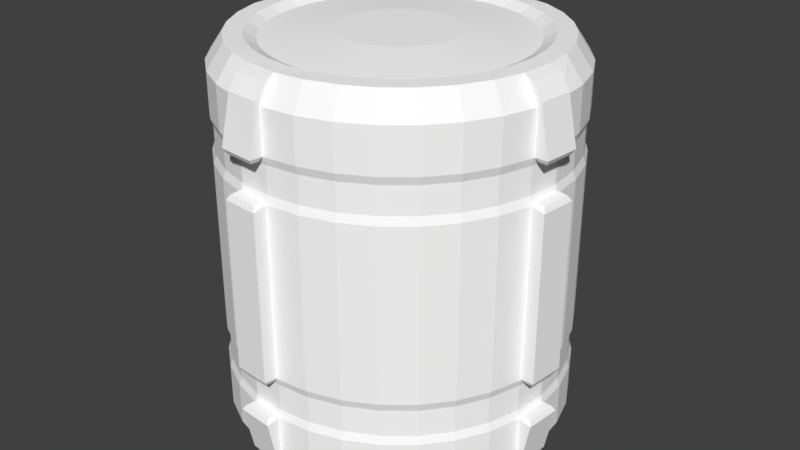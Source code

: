 # Source: scifi_barrel01_tex01.blend  (saved by Blender 2.78.0; exported with 4.5.12 LTS)
import bpy
from mathutils import Matrix  # noqa: F401  (used for matrix-valued properties, if any)

bpy.ops.wm.read_factory_settings(use_empty=True)
scene = bpy.context.scene
scene.name = 'Scene'

# ---- collections
col_collection_1 = bpy.data.collections.new('Collection 1'); scene.collection.children.link(col_collection_1)

# ---- images (referenced by path relative to the original .blend; pixels are not part of the script)
import os
ASSET_DIR = os.environ.get("B2B_ASSET_DIR", "")  # directory of the original .blend (textures are referenced by path, not embedded)
HERE = os.path.dirname(os.path.abspath(__file__))  # packed textures are extracted next to this script under _unpacked/

def load_image(name, relpath, width, height, colorspace="sRGB"):
    """Load a texture the original file referenced (path relative to the .blend, or extracted next to this script)."""
    p = next((c for c in (os.path.join(HERE, relpath), os.path.join(ASSET_DIR, relpath)) if relpath and os.path.exists(c)), "")
    if p:
        img = bpy.data.images.load(p, check_existing=True)
        img.name = name
    else:  # same state as the original file: an image datablock whose file is absent (Cycles renders it pink)
        img = bpy.data.images.new(name, width, height)
        img.source = "FILE"
        img.filepath = "//" + (relpath or name)
    img.colorspace_settings.name = colorspace
    return img
img_barrel_metal = load_image('barrel_metal', 'barrel_metal.png', 1024, 1024, 'sRGB')

# ---- materials (node trees are filled in below, after node groups)
mat_barrelmetalmat = bpy.data.materials.new('barrelMetalMat')
mat_barrelmetalmat.alpha_threshold = 0.0
mat_barrelmetalmat.roughness = 0.5

# ---- material node trees
mat_barrelmetalmat.use_nodes = True; mat_barrelmetalmat.node_tree.nodes.clear()
_N = mat_barrelmetalmat.node_tree.nodes; _L = mat_barrelmetalmat.node_tree.links
n0 = _N.new('ShaderNodeOutputMaterial'); n0.name = 'Material Output'; n0.location = (300, 300)
n1 = _N.new('ShaderNodeTexImage'); n1.name = 'Image Texture'; n1.location = (-174, 294)
n1.width = 140
n1.image = img_barrel_metal
n2 = _N.new('ShaderNodeBsdfDiffuse'); n2.name = 'Diffuse BSDF'; n2.location = (10, 300)
n2.inputs[0].default_value = (1.0, 1.0, 1.0, 1.0)
_L.new(n2.outputs[0], n0.inputs[0])
n0.is_active_output = True

# ---- world
world_world = bpy.data.worlds.new('World'); scene.world = world_world
world_world.color = (0.05088, 0.05088, 0.05088)
world_world.use_sun_shadow = False
world_world.sun_shadow_jitter_overblur = 0.0
world_world.cycles.sampling_method = 'MANUAL'

# ---- meshes
me_cylinder = bpy.data.meshes.new('Cylinder')
me_cylinder.from_pydata([(1.0, 1.0, -4.371e-08), (1.0, 0.9808, -0.1951), (1.0, 0.9239, -0.3827), (1.0, 0.8315, -0.5556), (1.0, 0.7071, -0.7071), (1.0, 0.5556, -0.8315), (1.0, 0.3827, -0.9239), (1.0, 0.1951, -0.9808), (1.0, 7.55e-08, -1.0), (1.0, -0.1951, -0.9808), (1.0, -0.3827, -0.9239), (1.0, -0.5556, -0.8315), (1.0, -0.7071, -0.7071), (1.0, -0.8315, -0.5556), (1.0, -0.9239, -0.3827), (1.0, -0.9808, -0.1951), (1.0, -1.0, 2.821e-07), (1.0, -0.9808, 0.1951), (1.0, -0.9239, 0.3827), (1.0, -0.8315, 0.5556), (1.0, -0.7071, 0.7071), (1.0, -0.5556, 0.8315), (1.0, -0.3827, 0.9239), (1.0, -0.1951, 0.9808), (1.0, 9.656e-07, 1.0), (1.0, 0.1951, 0.9808), (1.0, 0.3827, 0.9239), (1.0, 0.5556, 0.8315), (1.0, 0.7071, 0.7071), (1.0, 0.8315, 0.5556), (1.0, 0.9239, 0.3827), (1.0, 0.9808, 0.1951), (1.141, 0.3265, -0.06494), (1.141, 0.3329, 5.686e-08), (1.141, 0.3075, -0.1274), (1.141, 0.2768, -0.1849), (1.141, 0.2354, -0.2354), (1.141, 0.1849, -0.2768), (1.141, 0.1274, -0.3075), (1.141, 0.06494, -0.3265), (1.141, -1.153e-08, -0.3329), (1.141, -0.06494, -0.3265), (1.141, -0.1274, -0.3075), (1.141, -0.1849, -0.2768), (1.141, -0.2354, -0.2354), (1.141, -0.2768, -0.1849), (1.141, -0.3075, -0.1274), (1.141, -0.3265, -0.06494), (1.141, -0.3329, -5.429e-09), (1.141, -0.3265, 0.06494), (1.141, -0.3075, 0.1274), (1.141, -0.2768, 0.1849), (1.141, -0.2354, 0.2354), (1.141, -0.1849, 0.2768), (1.141, -0.1274, 0.3075), (1.141, -0.06494, 0.3265), (1.141, 3.195e-07, 0.3329), (1.141, 0.06494, 0.3265), (1.141, 0.1274, 0.3075), (1.141, 0.1849, 0.2768), (1.141, 0.2354, 0.2354), (1.141, 0.2768, 0.1849), (1.141, 0.3075, 0.1274), (1.141, 0.3265, 0.06494), (0.5218, 1.013, -0.01484), (0.5218, 0.9967, -0.1831), (0.5, 0.9239, -0.3827), (0.5, 0.8315, -0.5556), (0.5, 0.7071, -0.7071), (0.5, 0.5556, -0.8315), (0.5, 0.3827, -0.9239), (0.5, 0.1951, -0.9808), (0.5218, -0.01484, -1.013), (0.5218, -0.1831, -0.9967), (0.5, -0.3827, -0.9239), (0.5, -0.5556, -0.8315), (0.5, -0.7071, -0.7071), (0.5, -0.8315, -0.5556), (0.5, -0.9239, -0.3827), (0.5, -0.9808, -0.1951), (0.5218, -1.013, 0.01484), (0.5218, -0.9967, 0.1831), (0.5, -0.9239, 0.3827), (0.5, -0.8315, 0.5556), (0.5, -0.7071, 0.7071), (0.5, -0.5556, 0.8315), (0.5, -0.3827, 0.9239), (0.5, -0.1951, 0.9808), (0.5218, 0.01484, 1.013), (0.5218, 0.1831, 0.9967), (0.5, 0.3827, 0.9239), (0.5, 0.5556, 0.8315), (0.5, 0.7071, 0.7071), (0.5, 0.8315, 0.5556), (0.5, 0.9239, 0.3827), (0.5, 0.9808, 0.1951), (0.7264, 1.013, -0.01484), (0.7264, 0.9968, -0.1832), (0.75, 0.9239, -0.3827), (0.75, 0.8315, -0.5556), (0.75, 0.7071, -0.7071), (0.75, 0.5556, -0.8315), (0.75, 0.3827, -0.9239), (0.75, 0.1951, -0.9808), (0.7264, -0.01484, -1.013), (0.7264, -0.1832, -0.9968), (0.75, -0.3827, -0.9239), (0.75, -0.5556, -0.8315), (0.75, -0.7071, -0.7071), (0.75, -0.8315, -0.5556), (0.75, -0.9239, -0.3827), (0.75, -0.9808, -0.1951), (0.7264, -1.013, 0.01484), (0.7264, -0.9968, 0.1832), (0.75, -0.9239, 0.3827), (0.75, -0.8315, 0.5556), (0.75, -0.7071, 0.7071), (0.75, -0.5556, 0.8315), (0.75, -0.3827, 0.9239), (0.75, -0.1951, 0.9808), (0.7264, 0.01484, 1.013), (0.7264, 0.1832, 0.9968), (0.75, 0.3827, 0.9239), (0.75, 0.5556, 0.8315), (0.75, 0.7071, 0.7071), (0.75, 0.8315, 0.5556), (0.75, 0.9239, 0.3827), (0.75, 0.9808, 0.1951), (0.7036, 0.966, -0.1922), (0.5464, 0.966, -0.1922), (0.7036, 0.91, -0.3769), (0.5464, 0.91, -0.3769), (0.7036, 0.819, -0.5472), (0.5464, 0.819, -0.5472), (0.7036, 0.6965, -0.6965), (0.5464, 0.6965, -0.6965), (0.7036, 0.5472, -0.819), (0.5464, 0.5472, -0.819), (0.7036, 0.3769, -0.91), (0.5464, 0.3769, -0.91), (0.7036, 0.1922, -0.966), (0.5464, 0.1922, -0.966), (0.7036, 8.224e-08, -0.9849), (0.5464, 8.224e-08, -0.9849), (0.7036, -0.1922, -0.966), (0.5464, -0.1922, -0.966), (0.7036, -0.3769, -0.91), (0.5464, -0.3769, -0.91), (0.7036, -0.5472, -0.819), (0.5464, -0.5472, -0.819), (0.7036, -0.6965, -0.6965), (0.5464, -0.6965, -0.6965), (0.7036, -0.819, -0.5472), (0.5464, -0.819, -0.5472), (0.7036, -0.91, -0.3769), (0.5464, -0.91, -0.3769), (0.7036, -0.966, -0.1922), (0.5464, -0.966, -0.1922), (0.7036, -0.9849, 2.885e-07), (0.5464, -0.9849, 2.954e-07), (0.7036, -0.966, 0.1922), (0.5464, -0.966, 0.1922), (0.7036, -0.91, 0.3769), (0.5464, -0.91, 0.3769), (0.7036, -0.819, 0.5472), (0.5464, -0.819, 0.5472), (0.7036, -0.6965, 0.6965), (0.5464, -0.6965, 0.6965), (0.7036, -0.5472, 0.819), (0.5464, -0.5472, 0.819), (0.7036, -0.3769, 0.91), (0.5464, -0.3769, 0.91), (0.7036, -0.1922, 0.966), (0.5464, -0.1922, 0.966), (0.7036, 9.589e-07, 0.9849), (0.5464, 9.589e-07, 0.9849), (0.7036, 0.1922, 0.966), (0.5464, 0.1922, 0.966), (0.7036, 0.3769, 0.91), (0.5464, 0.3769, 0.91), (0.7036, 0.5472, 0.8189), (0.5464, 0.5472, 0.8189), (0.7036, 0.6965, 0.6965), (0.5464, 0.6965, 0.6965), (0.7036, 0.819, 0.5472), (0.5464, 0.819, 0.5472), (0.7036, 0.91, 0.3769), (0.5464, 0.91, 0.3769), (0.7036, 0.966, 0.1922), (0.5464, 0.966, 0.1922), (0.5464, 0.9849, -2.553e-08), (0.7036, 0.9849, -3.24e-08), (1.138, 0.8816, -0.1754), (1.138, 0.8989, -6.459e-08), (1.141, 0.8372, -0.3468), (1.141, 0.7535, -0.5035), (1.141, 0.6408, -0.6408), (1.141, 0.5035, -0.7535), (1.141, 0.3468, -0.8372), (1.141, 0.1768, -0.8888), (1.138, 9.229e-08, -0.8989), (1.138, -0.1754, -0.8816), (1.141, -0.3468, -0.8372), (1.141, -0.5035, -0.7535), (1.141, -0.6408, -0.6408), (1.141, -0.7535, -0.5035), (1.141, -0.8372, -0.3468), (1.141, -0.8888, -0.1768), (1.138, -0.8989, 2.283e-07), (1.138, -0.8816, 0.1754), (1.141, -0.8372, 0.3468), (1.141, -0.7535, 0.5035), (1.141, -0.6408, 0.6408), (1.141, -0.5035, 0.7535), (1.141, -0.3468, 0.8372), (1.141, -0.1768, 0.8888), (1.138, 8.924e-07, 0.8989), (1.138, 0.1754, 0.8816), (1.141, 0.3468, 0.8372), (1.141, 0.5035, 0.7535), (1.141, 0.6408, 0.6408), (1.141, 0.7535, 0.5035), (1.141, 0.8372, 0.3468), (1.141, 0.8888, 0.1768), (1.11, 0.7189, -0.143), (1.11, 0.733, -2.235e-08), (1.11, 0.6772, -0.2805), (1.11, 0.6095, -0.4072), (1.11, 0.5183, -0.5183), (1.11, 0.4072, -0.6095), (1.11, 0.2805, -0.6772), (1.11, 0.143, -0.7189), (1.11, 6.679e-08, -0.733), (1.11, -0.143, -0.7189), (1.11, -0.2805, -0.6772), (1.11, -0.4072, -0.6095), (1.11, -0.5183, -0.5183), (1.11, -0.6095, -0.4072), (1.11, -0.6772, -0.2805), (1.11, -0.7189, -0.143), (1.11, -0.733, 1.487e-07), (1.11, -0.7189, 0.143), (1.11, -0.6772, 0.2805), (1.11, -0.6095, 0.4072), (1.11, -0.5183, 0.5183), (1.11, -0.4072, 0.6095), (1.11, -0.2805, 0.6772), (1.11, -0.143, 0.7189), (1.11, 7.257e-07, 0.733), (1.11, 0.143, 0.7189), (1.11, 0.2805, 0.6772), (1.11, 0.4072, 0.6095), (1.11, 0.5183, 0.5183), (1.11, 0.6095, 0.4072), (1.11, 0.6772, 0.2805), (1.11, 0.7189, 0.143), (1.143, 0.8022, -4.69e-08), (1.143, 0.7868, -0.1565), (1.143, 0.7411, -0.307), (1.143, 0.667, -0.4457), (1.143, 0.5672, -0.5672), (1.143, 0.4457, -0.667), (1.143, 0.307, -0.7411), (1.143, 0.1565, -0.7868), (1.143, 8.313e-08, -0.8022), (1.143, -0.1565, -0.7868), (1.143, -0.307, -0.7411), (1.143, -0.4457, -0.667), (1.143, -0.5672, -0.5672), (1.143, -0.667, -0.4457), (1.143, -0.7411, -0.307), (1.143, -0.7868, -0.1565), (1.143, -0.8022, 1.822e-07), (1.143, -0.7868, 0.1565), (1.143, -0.7411, 0.307), (1.143, -0.667, 0.4457), (1.143, -0.5672, 0.5672), (1.143, -0.4457, 0.667), (1.143, -0.307, 0.7411), (1.143, -0.1565, 0.7868), (1.143, 8.002e-07, 0.8022), (1.143, 0.1565, 0.7868), (1.143, 0.307, 0.7411), (1.143, 0.4457, 0.667), (1.143, 0.5672, 0.5672), (1.143, 0.667, 0.4457), (1.143, 0.7411, 0.307), (1.143, 0.7868, 0.1565), (1.03, 1.005, -0.2), (1.03, 1.025, -4.714e-08), (0.7298, 1.066, -0.01484), (1.03, -0.2, -1.005), (1.03, 7.069e-08, -1.025), (1.03, -1.005, 0.2), (1.03, -1.025, 2.869e-07), (1.03, 0.2, 1.005), (1.03, 9.831e-07, 1.025), (0.5145, 1.049, -0.1935), (0.5145, -0.01484, -1.066), (0.5145, -0.1935, -1.049), (0.5145, -1.066, 0.01484), (0.5145, -1.049, 0.1935), (0.5145, 0.01484, 1.066), (0.5145, 0.1935, 1.049), (1.114, 0.9527, -0.1895), (1.114, 0.9713, -7.092e-08), (1.114, -0.1895, -0.9527), (1.114, 7.301e-08, -0.9713), (1.114, -0.9527, 0.1895), (1.114, -0.9713, 2.456e-07), (1.114, 0.1895, 0.9527), (1.114, 9.376e-07, 0.9713), (0.5145, 1.066, -0.01484), (0.7298, 1.049, -0.1934), (0.7298, -0.01484, -1.066), (0.7298, -0.1934, -1.049), (0.7298, -1.066, 0.01484), (0.7298, -1.049, 0.1934), (0.7298, 0.01484, 1.066), (0.7298, 0.1934, 1.049), (0.75, 0.1951, 0.9808), (0.7565, 0.2112, 1.062), (0.7565, 1.023e-06, 1.082), (0.75, 9.656e-07, 1.0), (0.5, 9.656e-07, 1.0), (0.5, 0.1951, 0.9808), (0.5, -1.0, 3.04e-07), (0.5, -0.9808, 0.1951), (0.5, 7.55e-08, -1.0), (0.5, -0.1951, -0.9808), (0.5, 1.0, -2.186e-08), (0.5, 0.9808, -0.1951), (0.75, -1.0, 2.931e-07), (0.75, -0.9808, 0.1951), (0.75, 7.55e-08, -1.0), (0.75, -0.1951, -0.9808), (0.75, 1.0, -3.278e-08), (0.75, 0.9808, -0.1951), (0.4859, 1.023e-06, 1.082), (0.4859, 0.2112, 1.062), (0.4859, -1.082, 3.266e-07), (0.4859, -1.062, 0.2112), (0.4859, 5.901e-08, -1.082), (0.4859, -0.2112, -1.062), (0.4859, 1.082, -2.614e-08), (0.4859, 1.062, -0.2112), (0.7565, -1.082, 3.147e-07), (0.7565, -1.062, 0.2112), (0.7565, 5.901e-08, -1.082), (0.7565, -0.2112, -1.062), (0.7565, 1.082, -3.796e-08), (0.7565, 1.062, -0.2112), (-1.0, 1.0, -4.371e-08), (-1.0, 0.9808, -0.1951), (-1.0, 0.9239, -0.3827), (-1.0, 0.8315, -0.5556), (-1.0, 0.7071, -0.7071), (-1.0, 0.5556, -0.8315), (-1.0, 0.3827, -0.9239), (-1.0, 0.1951, -0.9808), (-1.0, 7.55e-08, -1.0), (-1.0, -0.1951, -0.9808), (-1.0, -0.3827, -0.9239), (-1.0, -0.5556, -0.8315), (-1.0, -0.7071, -0.7071), (-1.0, -0.8315, -0.5556), (-1.0, -0.9239, -0.3827), (-1.0, -0.9808, -0.1951), (-1.0, -1.0, 2.821e-07), (-1.0, -0.9808, 0.1951), (-1.0, -0.9239, 0.3827), (-1.0, -0.8315, 0.5556), (-1.0, -0.7071, 0.7071), (-1.0, -0.5556, 0.8315), (-1.0, -0.3827, 0.9239), (-1.0, -0.1951, 0.9808), (-1.0, 9.656e-07, 1.0), (-1.0, 0.1951, 0.9808), (-1.0, 0.3827, 0.9239), (-1.0, 0.5556, 0.8315), (-1.0, 0.7071, 0.7071), (-1.0, 0.8315, 0.5556), (-1.0, 0.9239, 0.3827), (-1.0, 0.9808, 0.1951), (0.0, 1.0, 0.0), (0.0, 0.9808, -0.1951), (0.0, 0.9239, -0.3827), (0.0, 0.8315, -0.5556), (0.0, 0.7071, -0.7071), (0.0, 0.5556, -0.8315), (0.0, 0.3827, -0.9239), (0.0, 0.1951, -0.9808), (0.0, 7.55e-08, -1.0), (0.0, -0.1951, -0.9808), (0.0, -0.3827, -0.9239), (0.0, -0.5556, -0.8315), (0.0, -0.7071, -0.7071), (0.0, -0.8315, -0.5556), (0.0, -0.9239, -0.3827), (0.0, -0.9808, -0.1951), (0.0, -1.0, 3.258e-07), (0.0, -0.9808, 0.1951), (0.0, -0.9239, 0.3827), (0.0, -0.8315, 0.5556), (0.0, -0.7071, 0.7071), (0.0, -0.5556, 0.8315), (0.0, -0.3827, 0.9239), (0.0, -0.1951, 0.9808), (0.0, 9.656e-07, 1.0), (0.0, 0.1951, 0.9808), (0.0, 0.3827, 0.9239), (0.0, 0.5556, 0.8315), (0.0, 0.7071, 0.7071), (0.0, 0.8315, 0.5556), (0.0, 0.9239, 0.3827), (0.0, 0.9808, 0.1951), (-1.141, 0.3265, -0.06494), (-1.141, 0.3329, 5.686e-08), (-1.141, 0.3075, -0.1274), (-1.141, 0.2768, -0.1849), (-1.141, 0.2354, -0.2354), (-1.141, 0.1849, -0.2768), (-1.141, 0.1274, -0.3075), (-1.141, 0.06494, -0.3265), (-1.141, -1.153e-08, -0.3329), (-1.141, -0.06494, -0.3265), (-1.141, -0.1274, -0.3075), (-1.141, -0.1849, -0.2768), (-1.141, -0.2354, -0.2354), (-1.141, -0.2768, -0.1849), (-1.141, -0.3075, -0.1274), (-1.141, -0.3265, -0.06494), (-1.141, -0.3329, -5.429e-09), (-1.141, -0.3265, 0.06494), (-1.141, -0.3075, 0.1274), (-1.141, -0.2768, 0.1849), (-1.141, -0.2354, 0.2354), (-1.141, -0.1849, 0.2768), (-1.141, -0.1274, 0.3075), (-1.141, -0.06494, 0.3265), (-1.141, 3.195e-07, 0.3329), (-1.141, 0.06494, 0.3265), (-1.141, 0.1274, 0.3075), (-1.141, 0.1849, 0.2768), (-1.141, 0.2354, 0.2354), (-1.141, 0.2768, 0.1849), (-1.141, 0.3075, 0.1274), (-1.141, 0.3265, 0.06494), (-0.5218, 1.013, -0.01484), (-0.5218, 0.9967, -0.1831), (-0.5, 0.9239, -0.3827), (-0.5, 0.8315, -0.5556), (-0.5, 0.7071, -0.7071), (-0.5, 0.5556, -0.8315), (-0.5, 0.3827, -0.9239), (-0.5, 0.1951, -0.9808), (-0.5218, -0.01484, -1.013), (-0.5218, -0.1831, -0.9967), (-0.5, -0.3827, -0.9239), (-0.5, -0.5556, -0.8315), (-0.5, -0.7071, -0.7071), (-0.5, -0.8315, -0.5556), (-0.5, -0.9239, -0.3827), (-0.5, -0.9808, -0.1951), (-0.5218, -1.013, 0.01484), (-0.5218, -0.9967, 0.1831), (-0.5, -0.9239, 0.3827), (-0.5, -0.8315, 0.5556), (-0.5, -0.7071, 0.7071), (-0.5, -0.5556, 0.8315), (-0.5, -0.3827, 0.9239), (-0.5, -0.1951, 0.9808), (-0.5218, 0.01484, 1.013), (-0.5218, 0.1831, 0.9967), (-0.5, 0.3827, 0.9239), (-0.5, 0.5556, 0.8315), (-0.5, 0.7071, 0.7071), (-0.5, 0.8315, 0.5556), (-0.5, 0.9239, 0.3827), (-0.5, 0.9808, 0.1951), (-0.7264, 1.013, -0.01484), (-0.7264, 0.9968, -0.1832), (-0.75, 0.9239, -0.3827), (-0.75, 0.8315, -0.5556), (-0.75, 0.7071, -0.7071), (-0.75, 0.5556, -0.8315), (-0.75, 0.3827, -0.9239), (-0.75, 0.1951, -0.9808), (-0.7264, -0.01484, -1.013), (-0.7264, -0.1832, -0.9968), (-0.75, -0.3827, -0.9239), (-0.75, -0.5556, -0.8315), (-0.75, -0.7071, -0.7071), (-0.75, -0.8315, -0.5556), (-0.75, -0.9239, -0.3827), (-0.75, -0.9808, -0.1951), (-0.7264, -1.013, 0.01484), (-0.7264, -0.9968, 0.1832), (-0.75, -0.9239, 0.3827), (-0.75, -0.8315, 0.5556), (-0.75, -0.7071, 0.7071), (-0.75, -0.5556, 0.8315), (-0.75, -0.3827, 0.9239), (-0.75, -0.1951, 0.9808), (-0.7264, 0.01484, 1.013), (-0.7264, 0.1832, 0.9968), (-0.75, 0.3827, 0.9239), (-0.75, 0.5556, 0.8315), (-0.75, 0.7071, 0.7071), (-0.75, 0.8315, 0.5556), (-0.75, 0.9239, 0.3827), (-0.75, 0.9808, 0.1951), (-0.7036, 0.966, -0.1922), (-0.5464, 0.966, -0.1922), (-0.7036, 0.91, -0.3769), (-0.5464, 0.91, -0.3769), (-0.7036, 0.819, -0.5472), (-0.5464, 0.819, -0.5472), (-0.7036, 0.6965, -0.6965), (-0.5464, 0.6965, -0.6965), (-0.7036, 0.5472, -0.819), (-0.5464, 0.5472, -0.819), (-0.7036, 0.3769, -0.91), (-0.5464, 0.3769, -0.91), (-0.7036, 0.1922, -0.966), (-0.5464, 0.1922, -0.966), (-0.7036, 8.224e-08, -0.9849), (-0.5464, 8.224e-08, -0.9849), (-0.7036, -0.1922, -0.966), (-0.5464, -0.1922, -0.966), (-0.7036, -0.3769, -0.91), (-0.5464, -0.3769, -0.91), (-0.7036, -0.5472, -0.819), (-0.5464, -0.5472, -0.819), (-0.7036, -0.6965, -0.6965), (-0.5464, -0.6965, -0.6965), (-0.7036, -0.819, -0.5472), (-0.5464, -0.819, -0.5472), (-0.7036, -0.91, -0.3769), (-0.5464, -0.91, -0.3769), (-0.7036, -0.966, -0.1922), (-0.5464, -0.966, -0.1922), (-0.7036, -0.9849, 2.885e-07), (-0.5464, -0.9849, 2.954e-07), (-0.7036, -0.966, 0.1922), (-0.5464, -0.966, 0.1922), (-0.7036, -0.91, 0.3769), (-0.5464, -0.91, 0.3769), (-0.7036, -0.819, 0.5472), (-0.5464, -0.819, 0.5472), (-0.7036, -0.6965, 0.6965), (-0.5464, -0.6965, 0.6965), (-0.7036, -0.5472, 0.819), (-0.5464, -0.5472, 0.819), (-0.7036, -0.3769, 0.91), (-0.5464, -0.3769, 0.91), (-0.7036, -0.1922, 0.966), (-0.5464, -0.1922, 0.966), (-0.7036, 9.589e-07, 0.9849), (-0.5464, 9.589e-07, 0.9849), (-0.7036, 0.1922, 0.966), (-0.5464, 0.1922, 0.966), (-0.7036, 0.3769, 0.91), (-0.5464, 0.3769, 0.91), (-0.7036, 0.5472, 0.8189), (-0.5464, 0.5472, 0.8189), (-0.7036, 0.6965, 0.6965), (-0.5464, 0.6965, 0.6965), (-0.7036, 0.819, 0.5472), (-0.5464, 0.819, 0.5472), (-0.7036, 0.91, 0.3769), (-0.5464, 0.91, 0.3769), (-0.7036, 0.966, 0.1922), (-0.5464, 0.966, 0.1922), (-0.5464, 0.9849, -2.553e-08), (-0.7036, 0.9849, -3.24e-08), (-1.138, 0.8816, -0.1754), (-1.138, 0.8989, -6.459e-08), (-1.141, 0.8372, -0.3468), (-1.141, 0.7535, -0.5035), (-1.141, 0.6408, -0.6408), (-1.141, 0.5035, -0.7535), (-1.141, 0.3468, -0.8372), (-1.141, 0.1768, -0.8888), (-1.138, 9.229e-08, -0.8989), (-1.138, -0.1754, -0.8816), (-1.141, -0.3468, -0.8372), (-1.141, -0.5035, -0.7535), (-1.141, -0.6408, -0.6408), (-1.141, -0.7535, -0.5035), (-1.141, -0.8372, -0.3468), (-1.141, -0.8888, -0.1768), (-1.138, -0.8989, 2.283e-07), (-1.138, -0.8816, 0.1754), (-1.141, -0.8372, 0.3468), (-1.141, -0.7535, 0.5035), (-1.141, -0.6408, 0.6408), (-1.141, -0.5035, 0.7535), (-1.141, -0.3468, 0.8372), (-1.141, -0.1768, 0.8888), (-1.138, 8.924e-07, 0.8989), (-1.138, 0.1754, 0.8816), (-1.141, 0.3468, 0.8372), (-1.141, 0.5035, 0.7535), (-1.141, 0.6408, 0.6408), (-1.141, 0.7535, 0.5035), (-1.141, 0.8372, 0.3468), (-1.141, 0.8888, 0.1768), (-1.11, 0.7189, -0.143), (-1.11, 0.733, -2.235e-08), (-1.11, 0.6772, -0.2805), (-1.11, 0.6095, -0.4072), (-1.11, 0.5183, -0.5183), (-1.11, 0.4072, -0.6095), (-1.11, 0.2805, -0.6772), (-1.11, 0.143, -0.7189), (-1.11, 6.679e-08, -0.733), (-1.11, -0.143, -0.7189), (-1.11, -0.2805, -0.6772), (-1.11, -0.4072, -0.6095), (-1.11, -0.5183, -0.5183), (-1.11, -0.6095, -0.4072), (-1.11, -0.6772, -0.2805), (-1.11, -0.7189, -0.143), (-1.11, -0.733, 1.487e-07), (-1.11, -0.7189, 0.143), (-1.11, -0.6772, 0.2805), (-1.11, -0.6095, 0.4072), (-1.11, -0.5183, 0.5183), (-1.11, -0.4072, 0.6095), (-1.11, -0.2805, 0.6772), (-1.11, -0.143, 0.7189), (-1.11, 7.257e-07, 0.733), (-1.11, 0.143, 0.7189), (-1.11, 0.2805, 0.6772), (-1.11, 0.4072, 0.6095), (-1.11, 0.5183, 0.5183), (-1.11, 0.6095, 0.4072), (-1.11, 0.6772, 0.2805), (-1.11, 0.7189, 0.143), (-1.143, 0.8022, -4.69e-08), (-1.143, 0.7868, -0.1565), (-1.143, 0.7411, -0.307), (-1.143, 0.667, -0.4457), (-1.143, 0.5672, -0.5672), (-1.143, 0.4457, -0.667), (-1.143, 0.307, -0.7411), (-1.143, 0.1565, -0.7868), (-1.143, 8.313e-08, -0.8022), (-1.143, -0.1565, -0.7868), (-1.143, -0.307, -0.7411), (-1.143, -0.4457, -0.667), (-1.143, -0.5672, -0.5672), (-1.143, -0.667, -0.4457), (-1.143, -0.7411, -0.307), (-1.143, -0.7868, -0.1565), (-1.143, -0.8022, 1.822e-07), (-1.143, -0.7868, 0.1565), (-1.143, -0.7411, 0.307), (-1.143, -0.667, 0.4457), (-1.143, -0.5672, 0.5672), (-1.143, -0.4457, 0.667), (-1.143, -0.307, 0.7411), (-1.143, -0.1565, 0.7868), (-1.143, 8.002e-07, 0.8022), (-1.143, 0.1565, 0.7868), (-1.143, 0.307, 0.7411), (-1.143, 0.4457, 0.667), (-1.143, 0.5672, 0.5672), (-1.143, 0.667, 0.4457), (-1.143, 0.7411, 0.307), (-1.143, 0.7868, 0.1565), (-1.03, 1.005, -0.2), (-1.03, 1.025, -4.714e-08), (-0.7298, 1.066, -0.01484), (-1.03, -0.2, -1.005), (-1.03, 7.069e-08, -1.025), (-1.03, -1.005, 0.2), (-1.03, -1.025, 2.869e-07), (-1.03, 0.2, 1.005), (-1.03, 9.831e-07, 1.025), (-0.5145, 1.049, -0.1935), (0.0, 1.062, -0.2112), (-0.5145, -0.01484, -1.066), (0.0, 5.901e-08, -1.082), (-0.5145, -0.1935, -1.049), (0.0, -0.2112, -1.062), (-0.5145, -1.066, 0.01484), (0.0, -1.082, 3.502e-07), (-0.5145, -1.049, 0.1935), (0.0, -1.062, 0.2112), (-0.5145, 0.01484, 1.066), (0.0, 1.023e-06, 1.082), (-0.5145, 0.1935, 1.049), (0.0, 0.2112, 1.062), (0.0, 1.082, -2.477e-09), (-1.114, 0.9527, -0.1895), (-1.114, 0.9713, -7.092e-08), (-1.114, -0.1895, -0.9527), (-1.114, 7.301e-08, -0.9713), (-1.114, -0.9527, 0.1895), (-1.114, -0.9713, 2.456e-07), (-1.114, 0.1895, 0.9527), (-1.114, 9.376e-07, 0.9713), (-0.5145, 1.066, -0.01484), (-0.7298, 1.049, -0.1934), (-0.7298, -0.01484, -1.066), (-0.7298, -0.1934, -1.049), (-0.7298, -1.066, 0.01484), (-0.7298, -1.049, 0.1934), (-0.7298, 0.01484, 1.066), (-0.7298, 0.1934, 1.049), (-0.75, 0.1951, 0.9808), (-0.7565, 0.2112, 1.062), (-0.7565, 1.023e-06, 1.082), (-0.75, 9.656e-07, 1.0), (-0.5, 9.656e-07, 1.0), (-0.5, 0.1951, 0.9808), (-0.5, -1.0, 3.04e-07), (-0.5, -0.9808, 0.1951), (-0.5, 7.55e-08, -1.0), (-0.5, -0.1951, -0.9808), (-0.5, 1.0, -2.186e-08), (-0.5, 0.9808, -0.1951), (-0.75, -1.0, 2.931e-07), (-0.75, -0.9808, 0.1951), (-0.75, 7.55e-08, -1.0), (-0.75, -0.1951, -0.9808), (-0.75, 1.0, -3.278e-08), (-0.75, 0.9808, -0.1951), (-0.4859, 1.023e-06, 1.082), (-0.4859, 0.2112, 1.062), (-0.4859, -1.082, 3.266e-07), (-0.4859, -1.062, 0.2112), (-0.4859, 5.901e-08, -1.082), (-0.4859, -0.2112, -1.062), (-0.4859, 1.082, -2.614e-08), (-0.4859, 1.062, -0.2112), (-0.7565, -1.082, 3.147e-07), (-0.7565, -1.062, 0.2112), (-0.7565, 5.901e-08, -1.082), (-0.7565, -0.2112, -1.062), (-0.7565, 1.082, -3.796e-08), (-0.7565, 1.062, -0.2112)], [], [(88, 89, 303, 302), (337, 1, 2, 98), (98, 2, 3, 99), (99, 3, 4, 100), (100, 4, 5, 101), (101, 5, 6, 102), (102, 6, 7, 103), (103, 7, 8, 334), (105, 104, 314, 315), (335, 9, 10, 106), (106, 10, 11, 107), (107, 11, 12, 108), (108, 12, 13, 109), (109, 13, 14, 110), (110, 14, 15, 111), (111, 15, 16, 332), (1, 337, 351, 288), (333, 17, 18, 114), (114, 18, 19, 115), (115, 19, 20, 116), (116, 20, 21, 117), (117, 21, 22, 118), (118, 22, 23, 119), (119, 23, 24, 323), (200, 201, 306, 307), (320, 25, 26, 122), (122, 26, 27, 123), (123, 27, 28, 124), (124, 28, 29, 125), (125, 29, 30, 126), (327, 401, 690, 341), (126, 30, 31, 127), (127, 31, 0, 336), (32, 33, 63, 62, 61, 60, 59, 58, 57, 56, 55, 54, 53, 52, 51, 50, 49, 48, 47, 46, 45, 44, 43, 42, 41, 40, 39, 38, 37, 36, 35, 34), (23, 22, 214, 215), (10, 9, 201, 202), (24, 23, 215, 216), (11, 10, 202, 203), (64, 65, 297, 312), (12, 11, 203, 204), (26, 25, 217, 218), (13, 12, 204, 205), (201, 9, 291, 306), (27, 26, 218, 219), (14, 13, 205, 206), (28, 27, 219, 220), (15, 14, 206, 207), (2, 1, 192, 194), (29, 28, 220, 221), (16, 15, 207, 208), (3, 2, 194, 195), (30, 29, 221, 222), (121, 120, 318, 319), (4, 3, 195, 196), (31, 30, 222, 223), (18, 17, 209, 210), (5, 4, 196, 197), (0, 31, 223, 193), (19, 18, 210, 211), (6, 5, 197, 198), (20, 19, 211, 212), (7, 6, 198, 199), (21, 20, 212, 213), (8, 7, 199, 200), (22, 21, 213, 214), (415, 95, 330, 384), (414, 94, 95, 415), (413, 93, 94, 414), (412, 92, 93, 413), (411, 91, 92, 412), (410, 90, 91, 411), (409, 325, 90, 410), (400, 326, 340, 688), (407, 87, 324, 408), (406, 86, 87, 407), (405, 85, 86, 406), (404, 84, 85, 405), (403, 83, 84, 404), (402, 82, 83, 403), (401, 327, 82, 402), (25, 320, 321, 295), (399, 79, 326, 400), (398, 78, 79, 399), (397, 77, 78, 398), (396, 76, 77, 397), (395, 75, 76, 396), (394, 74, 75, 395), (393, 329, 74, 394), (8, 200, 307, 292), (391, 71, 328, 392), (390, 70, 71, 391), (389, 69, 70, 390), (388, 68, 69, 389), (387, 67, 68, 388), (386, 66, 67, 387), (385, 331, 66, 386), (323, 24, 296, 322), (327, 326, 159, 161), (124, 125, 184, 182), (98, 99, 132, 130), (82, 327, 161, 163), (125, 126, 186, 184), (99, 100, 134, 132), (83, 82, 163, 165), (126, 127, 188, 186), (100, 101, 136, 134), (84, 83, 165, 167), (127, 336, 191, 188), (101, 102, 138, 136), (85, 84, 167, 169), (102, 103, 140, 138), (86, 85, 169, 171), (103, 334, 142, 140), (87, 86, 171, 173), (334, 335, 144, 142), (324, 87, 173, 175), (335, 106, 146, 144), (325, 324, 175, 177), (106, 107, 148, 146), (90, 325, 177, 179), (107, 108, 150, 148), (91, 90, 179, 181), (331, 330, 190, 129), (108, 109, 152, 150), (92, 91, 181, 183), (66, 331, 129, 131), (109, 110, 154, 152), (93, 92, 183, 185), (67, 66, 131, 133), (189, 188, 191, 190), (187, 186, 188, 189), (185, 184, 186, 187), (183, 182, 184, 185), (181, 180, 182, 183), (179, 178, 180, 181), (177, 176, 178, 179), (175, 174, 176, 177), (173, 172, 174, 175), (171, 170, 172, 173), (169, 168, 170, 171), (167, 166, 168, 169), (165, 164, 166, 167), (163, 162, 164, 165), (161, 160, 162, 163), (159, 158, 160, 161), (157, 156, 158, 159), (155, 154, 156, 157), (153, 152, 154, 155), (151, 150, 152, 153), (149, 148, 150, 151), (147, 146, 148, 149), (145, 144, 146, 147), (143, 142, 144, 145), (141, 140, 142, 143), (139, 138, 140, 141), (137, 136, 138, 139), (135, 134, 136, 137), (133, 132, 134, 135), (131, 130, 132, 133), (129, 128, 130, 131), (190, 191, 128, 129), (337, 98, 130, 128), (123, 124, 182, 180), (326, 79, 157, 159), (336, 337, 128, 191), (122, 123, 180, 178), (79, 78, 155, 157), (320, 122, 178, 176), (78, 77, 153, 155), (323, 320, 176, 174), (77, 76, 151, 153), (119, 323, 174, 172), (76, 75, 149, 151), (118, 119, 172, 170), (75, 74, 147, 149), (117, 118, 170, 168), (74, 329, 145, 147), (116, 117, 168, 166), (329, 328, 143, 145), (115, 116, 166, 164), (328, 71, 141, 143), (114, 115, 164, 162), (71, 70, 139, 141), (333, 114, 162, 160), (70, 69, 137, 139), (330, 95, 189, 190), (332, 333, 160, 158), (69, 68, 135, 137), (95, 94, 187, 189), (111, 332, 158, 156), (68, 67, 133, 135), (94, 93, 185, 187), (110, 111, 156, 154), (256, 257, 192, 193), (257, 258, 194, 192), (258, 259, 195, 194), (259, 260, 196, 195), (260, 261, 197, 196), (261, 262, 198, 197), (262, 263, 199, 198), (263, 264, 200, 199), (264, 265, 201, 200), (265, 266, 202, 201), (266, 267, 203, 202), (267, 268, 204, 203), (268, 269, 205, 204), (269, 270, 206, 205), (270, 271, 207, 206), (271, 272, 208, 207), (272, 273, 209, 208), (273, 274, 210, 209), (274, 275, 211, 210), (275, 276, 212, 211), (276, 277, 213, 212), (277, 278, 214, 213), (278, 279, 215, 214), (279, 280, 216, 215), (280, 281, 217, 216), (281, 282, 218, 217), (282, 283, 219, 218), (283, 284, 220, 219), (284, 285, 221, 220), (285, 286, 222, 221), (286, 287, 223, 222), (287, 256, 193, 223), (33, 32, 224, 225), (32, 34, 226, 224), (34, 35, 227, 226), (35, 36, 228, 227), (36, 37, 229, 228), (37, 38, 230, 229), (38, 39, 231, 230), (39, 40, 232, 231), (40, 41, 233, 232), (41, 42, 234, 233), (42, 43, 235, 234), (43, 44, 236, 235), (44, 45, 237, 236), (45, 46, 238, 237), (46, 47, 239, 238), (47, 48, 240, 239), (48, 49, 241, 240), (49, 50, 242, 241), (50, 51, 243, 242), (51, 52, 244, 243), (52, 53, 245, 244), (53, 54, 246, 245), (54, 55, 247, 246), (55, 56, 248, 247), (56, 57, 249, 248), (57, 58, 250, 249), (58, 59, 251, 250), (59, 60, 252, 251), (60, 61, 253, 252), (61, 62, 254, 253), (62, 63, 255, 254), (63, 33, 225, 255), (255, 225, 256, 287), (254, 255, 287, 286), (253, 254, 286, 285), (252, 253, 285, 284), (251, 252, 284, 283), (250, 251, 283, 282), (249, 250, 282, 281), (248, 249, 281, 280), (247, 248, 280, 279), (246, 247, 279, 278), (245, 246, 278, 277), (244, 245, 277, 276), (243, 244, 276, 275), (242, 243, 275, 274), (241, 242, 274, 273), (240, 241, 273, 272), (239, 240, 272, 271), (238, 239, 271, 270), (237, 238, 270, 269), (236, 237, 269, 268), (235, 236, 268, 267), (234, 235, 267, 266), (233, 234, 266, 265), (232, 233, 265, 264), (231, 232, 264, 263), (230, 231, 263, 262), (229, 230, 262, 261), (228, 229, 261, 260), (227, 228, 260, 259), (226, 227, 259, 258), (224, 226, 258, 257), (225, 224, 257, 256), (350, 289, 288, 351), (348, 292, 291, 349), (346, 294, 293, 347), (322, 296, 295, 321), (291, 292, 307, 306), (295, 296, 311, 310), (288, 289, 305, 304), (293, 294, 309, 308), (692, 338, 339, 694), (688, 340, 341, 690), (684, 342, 343, 686), (695, 344, 345, 682), (332, 16, 294, 346), (24, 216, 311, 296), (384, 330, 344, 695), (216, 217, 310, 311), (16, 208, 309, 294), (17, 333, 347, 293), (392, 328, 342, 684), (72, 73, 299, 298), (329, 393, 686, 343), (217, 25, 295, 310), (336, 0, 289, 350), (193, 192, 304, 305), (408, 324, 338, 692), (209, 17, 293, 308), (113, 112, 316, 317), (325, 409, 694, 339), (334, 8, 292, 348), (208, 209, 308, 309), (0, 193, 305, 289), (9, 335, 349, 291), (97, 96, 290, 313), (80, 81, 301, 300), (192, 1, 288, 304), (331, 385, 682, 345), (121, 319, 321, 320), (318, 120, 323, 322), (89, 88, 324, 325), (81, 80, 326, 327), (73, 72, 328, 329), (65, 64, 330, 331), (120, 121, 320, 323), (112, 113, 333, 332), (104, 105, 335, 334), (96, 97, 337, 336), (302, 303, 339, 338), (300, 301, 341, 340), (298, 299, 343, 342), (312, 297, 345, 344), (319, 318, 322, 321), (317, 316, 346, 347), (315, 314, 348, 349), (313, 290, 350, 351), (80, 300, 340, 326), (297, 65, 331, 345), (64, 312, 344, 330), (301, 81, 327, 341), (97, 313, 351, 337), (314, 104, 334, 348), (105, 315, 349, 335), (303, 89, 325, 339), (88, 302, 338, 324), (316, 112, 332, 346), (113, 317, 347, 333), (72, 298, 342, 328), (299, 73, 329, 343), (290, 96, 336, 350), (472, 691, 693, 473), (729, 482, 354, 353), (482, 483, 355, 354), (483, 484, 356, 355), (484, 485, 357, 356), (485, 486, 358, 357), (486, 487, 359, 358), (487, 726, 360, 359), (489, 707, 706, 488), (727, 490, 362, 361), (490, 491, 363, 362), (491, 492, 364, 363), (492, 493, 365, 364), (493, 494, 366, 365), (494, 495, 367, 366), (495, 724, 368, 367), (353, 672, 743, 729), (725, 498, 370, 369), (498, 499, 371, 370), (499, 500, 372, 371), (500, 501, 373, 372), (501, 502, 374, 373), (502, 503, 375, 374), (503, 715, 376, 375), (584, 699, 698, 585), (712, 506, 378, 377), (506, 507, 379, 378), (507, 508, 380, 379), (508, 509, 381, 380), (509, 510, 382, 381), (719, 733, 690, 401), (510, 511, 383, 382), (511, 728, 352, 383), (416, 418, 419, 420, 421, 422, 423, 424, 425, 426, 427, 428, 429, 430, 431, 432, 433, 434, 435, 436, 437, 438, 439, 440, 441, 442, 443, 444, 445, 446, 447, 417), (375, 599, 598, 374), (362, 586, 585, 361), (376, 600, 599, 375), (363, 587, 586, 362), (448, 704, 681, 449), (364, 588, 587, 363), (378, 602, 601, 377), (365, 589, 588, 364), (585, 698, 675, 361), (379, 603, 602, 378), (366, 590, 589, 365), (380, 604, 603, 379), (367, 591, 590, 366), (354, 578, 576, 353), (381, 605, 604, 380), (368, 592, 591, 367), (355, 579, 578, 354), (382, 606, 605, 381), (505, 711, 710, 504), (356, 580, 579, 355), (383, 607, 606, 382), (370, 594, 593, 369), (357, 581, 580, 356), (352, 577, 607, 383), (371, 595, 594, 370), (358, 582, 581, 357), (372, 596, 595, 371), (359, 583, 582, 358), (373, 597, 596, 372), (360, 584, 583, 359), (374, 598, 597, 373), (415, 384, 722, 479), (414, 415, 479, 478), (413, 414, 478, 477), (412, 413, 477, 476), (411, 412, 476, 475), (410, 411, 475, 474), (409, 410, 474, 717), (400, 688, 732, 718), (407, 408, 716, 471), (406, 407, 471, 470), (405, 406, 470, 469), (404, 405, 469, 468), (403, 404, 468, 467), (402, 403, 467, 466), (401, 402, 466, 719), (377, 679, 713, 712), (399, 400, 718, 463), (398, 399, 463, 462), (397, 398, 462, 461), (396, 397, 461, 460), (395, 396, 460, 459), (394, 395, 459, 458), (393, 394, 458, 721), (360, 676, 699, 584), (391, 392, 720, 455), (390, 391, 455, 454), (389, 390, 454, 453), (388, 389, 453, 452), (387, 388, 452, 451), (386, 387, 451, 450), (385, 386, 450, 723), (715, 714, 680, 376), (719, 545, 543, 718), (508, 566, 568, 509), (482, 514, 516, 483), (466, 547, 545, 719), (509, 568, 570, 510), (483, 516, 518, 484), (467, 549, 547, 466), (510, 570, 572, 511), (484, 518, 520, 485), (468, 551, 549, 467), (511, 572, 575, 728), (485, 520, 522, 486), (469, 553, 551, 468), (486, 522, 524, 487), (470, 555, 553, 469), (487, 524, 526, 726), (471, 557, 555, 470), (726, 526, 528, 727), (716, 559, 557, 471), (727, 528, 530, 490), (717, 561, 559, 716), (490, 530, 532, 491), (474, 563, 561, 717), (491, 532, 534, 492), (475, 565, 563, 474), (723, 513, 574, 722), (492, 534, 536, 493), (476, 567, 565, 475), (450, 515, 513, 723), (493, 536, 538, 494), (477, 569, 567, 476), (451, 517, 515, 450), (573, 574, 575, 572), (571, 573, 572, 570), (569, 571, 570, 568), (567, 569, 568, 566), (565, 567, 566, 564), (563, 565, 564, 562), (561, 563, 562, 560), (559, 561, 560, 558), (557, 559, 558, 556), (555, 557, 556, 554), (553, 555, 554, 552), (551, 553, 552, 550), (549, 551, 550, 548), (547, 549, 548, 546), (545, 547, 546, 544), (543, 545, 544, 542), (541, 543, 542, 540), (539, 541, 540, 538), (537, 539, 538, 536), (535, 537, 536, 534), (533, 535, 534, 532), (531, 533, 532, 530), (529, 531, 530, 528), (527, 529, 528, 526), (525, 527, 526, 524), (523, 525, 524, 522), (521, 523, 522, 520), (519, 521, 520, 518), (517, 519, 518, 516), (515, 517, 516, 514), (513, 515, 514, 512), (574, 513, 512, 575), (729, 512, 514, 482), (507, 564, 566, 508), (718, 543, 541, 463), (728, 575, 512, 729), (506, 562, 564, 507), (463, 541, 539, 462), (712, 560, 562, 506), (462, 539, 537, 461), (715, 558, 560, 712), (461, 537, 535, 460), (503, 556, 558, 715), (460, 535, 533, 459), (502, 554, 556, 503), (459, 533, 531, 458), (501, 552, 554, 502), (458, 531, 529, 721), (500, 550, 552, 501), (721, 529, 527, 720), (499, 548, 550, 500), (720, 527, 525, 455), (498, 546, 548, 499), (455, 525, 523, 454), (725, 544, 546, 498), (454, 523, 521, 453), (722, 574, 573, 479), (724, 542, 544, 725), (453, 521, 519, 452), (479, 573, 571, 478), (495, 540, 542, 724), (452, 519, 517, 451), (478, 571, 569, 477), (494, 538, 540, 495), (640, 577, 576, 641), (641, 576, 578, 642), (642, 578, 579, 643), (643, 579, 580, 644), (644, 580, 581, 645), (645, 581, 582, 646), (646, 582, 583, 647), (647, 583, 584, 648), (648, 584, 585, 649), (649, 585, 586, 650), (650, 586, 587, 651), (651, 587, 588, 652), (652, 588, 589, 653), (653, 589, 590, 654), (654, 590, 591, 655), (655, 591, 592, 656), (656, 592, 593, 657), (657, 593, 594, 658), (658, 594, 595, 659), (659, 595, 596, 660), (660, 596, 597, 661), (661, 597, 598, 662), (662, 598, 599, 663), (663, 599, 600, 664), (664, 600, 601, 665), (665, 601, 602, 666), (666, 602, 603, 667), (667, 603, 604, 668), (668, 604, 605, 669), (669, 605, 606, 670), (670, 606, 607, 671), (671, 607, 577, 640), (417, 609, 608, 416), (416, 608, 610, 418), (418, 610, 611, 419), (419, 611, 612, 420), (420, 612, 613, 421), (421, 613, 614, 422), (422, 614, 615, 423), (423, 615, 616, 424), (424, 616, 617, 425), (425, 617, 618, 426), (426, 618, 619, 427), (427, 619, 620, 428), (428, 620, 621, 429), (429, 621, 622, 430), (430, 622, 623, 431), (431, 623, 624, 432), (432, 624, 625, 433), (433, 625, 626, 434), (434, 626, 627, 435), (435, 627, 628, 436), (436, 628, 629, 437), (437, 629, 630, 438), (438, 630, 631, 439), (439, 631, 632, 440), (440, 632, 633, 441), (441, 633, 634, 442), (442, 634, 635, 443), (443, 635, 636, 444), (444, 636, 637, 445), (445, 637, 638, 446), (446, 638, 639, 447), (447, 639, 609, 417), (639, 671, 640, 609), (638, 670, 671, 639), (637, 669, 670, 638), (636, 668, 669, 637), (635, 667, 668, 636), (634, 666, 667, 635), (633, 665, 666, 634), (632, 664, 665, 633), (631, 663, 664, 632), (630, 662, 663, 631), (629, 661, 662, 630), (628, 660, 661, 629), (627, 659, 660, 628), (626, 658, 659, 627), (625, 657, 658, 626), (624, 656, 657, 625), (623, 655, 656, 624), (622, 654, 655, 623), (621, 653, 654, 622), (620, 652, 653, 621), (619, 651, 652, 620), (618, 650, 651, 619), (617, 649, 650, 618), (616, 648, 649, 617), (615, 647, 648, 616), (614, 646, 647, 615), (613, 645, 646, 614), (612, 644, 645, 613), (611, 643, 644, 612), (610, 642, 643, 611), (608, 641, 642, 610), (609, 640, 641, 608), (742, 743, 672, 673), (740, 741, 675, 676), (738, 739, 677, 678), (714, 713, 679, 680), (675, 698, 699, 676), (679, 702, 703, 680), (672, 696, 697, 673), (677, 700, 701, 678), (692, 694, 731, 730), (688, 690, 733, 732), (684, 686, 735, 734), (695, 682, 737, 736), (724, 738, 678, 368), (376, 680, 703, 600), (384, 695, 736, 722), (600, 703, 702, 601), (368, 678, 701, 592), (369, 677, 739, 725), (392, 684, 734, 720), (456, 683, 685, 457), (721, 735, 686, 393), (601, 702, 679, 377), (728, 742, 673, 352), (577, 697, 696, 576), (408, 692, 730, 716), (593, 700, 677, 369), (497, 709, 708, 496), (717, 731, 694, 409), (726, 740, 676, 360), (592, 701, 700, 593), (352, 673, 697, 577), (361, 675, 741, 727), (481, 705, 674, 480), (464, 687, 689, 465), (576, 696, 672, 353), (723, 737, 682, 385), (505, 712, 713, 711), (710, 714, 715, 504), (473, 717, 716, 472), (465, 719, 718, 464), (457, 721, 720, 456), (449, 723, 722, 448), (504, 715, 712, 505), (496, 724, 725, 497), (488, 726, 727, 489), (480, 728, 729, 481), (691, 730, 731, 693), (687, 732, 733, 689), (683, 734, 735, 685), (704, 736, 737, 681), (711, 713, 714, 710), (709, 739, 738, 708), (707, 741, 740, 706), (705, 743, 742, 674), (464, 718, 732, 687), (681, 737, 723, 449), (448, 722, 736, 704), (689, 733, 719, 465), (481, 729, 743, 705), (706, 740, 726, 488), (489, 727, 741, 707), (693, 731, 717, 473), (472, 716, 730, 691), (708, 738, 724, 496), (497, 725, 739, 709), (456, 720, 734, 683), (685, 735, 721, 457), (674, 742, 728, 480)])
_uv = me_cylinder.uv_layers.new(name='UVMap')
_uv.uv.foreach_set('vector', [0.1808, 0.9031, 0.1808, 0.9304, 0.1722, 0.9313, 0.1722, 0.9022, 0.1242, 0.3204, 0.1242, 0.3609, 0.09297, 0.3609, 0.09297, 0.3204, 0.09297, 0.3204, 0.09297, 0.3609, 0.06357, 0.3609, 0.06357, 0.3204, 0.06357, 0.3204, 0.06357, 0.3609, 0.03711, 0.3609, 0.03711, 0.3204, 0.03711, 0.3204, 0.03711, 0.3609, 0.01461, 0.3609, 0.01461, 0.3204, 0.2441, 0.7186, 0.2441, 0.7591, 0.2188, 0.7591, 0.2188, 0.7186, 0.2188, 0.7186, 0.2188, 0.7591, 0.1903, 0.7591, 0.1903, 0.7186, 0.1903, 0.7186, 0.1903, 0.7591, 0.1596, 0.7591, 0.1596, 0.7186, 0.663, 0.9035, 0.663, 0.9308, 0.6545, 0.9317, 0.6545, 0.9026, 0.1279, 0.7186, 0.1279, 0.7591, 0.0963, 0.7591, 0.0963, 0.7186, 0.0963, 0.7186, 0.0963, 0.7591, 0.06615, 0.7591, 0.06615, 0.7186, 0.06615, 0.7186, 0.06615, 0.7591, 0.03857, 0.7591, 0.03857, 0.7186, 0.03857, 0.7186, 0.03857, 0.7591, 0.01461, 0.7591, 0.01461, 0.7186, 0.8227, 0.7186, 0.8227, 0.7591, 0.7963, 0.7591, 0.7963, 0.7186, 0.7963, 0.7186, 0.7963, 0.7591, 0.7669, 0.7591, 0.7669, 0.7186, 0.7669, 0.7186, 0.7669, 0.7591, 0.7357, 0.7591, 0.7357, 0.7186, 0.2999, 0.8775, 0.3102, 0.9167, 0.2969, 0.919, 0.2948, 0.8739, 0.7038, 0.7186, 0.7038, 0.7591, 0.6726, 0.7591, 0.6726, 0.7186, 0.6726, 0.7186, 0.6726, 0.7591, 0.6432, 0.7591, 0.6432, 0.7186, 0.6432, 0.7186, 0.6432, 0.7591, 0.6168, 0.7591, 0.6168, 0.7186, 0.8462, 0.3204, 0.8462, 0.3609, 0.8208, 0.3609, 0.8208, 0.3204, 0.8208, 0.3204, 0.8208, 0.3609, 0.7921, 0.3609, 0.7921, 0.3204, 0.7921, 0.3204, 0.7921, 0.3609, 0.7613, 0.3609, 0.7613, 0.3204, 0.7613, 0.3204, 0.7613, 0.3609, 0.7296, 0.3609, 0.7296, 0.3204, 0.3284, 0.06819, 0.3125, 0.09189, 0.3021, 0.08637, 0.3193, 0.06076, 0.6981, 0.3204, 0.6981, 0.3609, 0.668, 0.3609, 0.668, 0.3204, 0.668, 0.3204, 0.668, 0.3609, 0.6406, 0.3609, 0.6406, 0.3204, 0.6406, 0.3204, 0.6406, 0.3609, 0.6168, 0.3609, 0.6168, 0.3204, 0.2656, 0.3204, 0.2656, 0.3609, 0.2431, 0.3609, 0.2431, 0.3204, 0.2431, 0.3204, 0.2431, 0.3609, 0.2166, 0.3609, 0.2166, 0.3204, 0.9179, 0.1798, 0.9179, 0.09896, 0.9309, 0.09896, 0.9309, 0.1776, 0.2166, 0.3204, 0.2166, 0.3609, 0.1872, 0.3609, 0.1872, 0.3204, 0.1872, 0.3204, 0.1872, 0.3609, 0.156, 0.3609, 0.156, 0.3204, 0.4666, 0.113, 0.4755, 0.1188, 0.4829, 0.1263, 0.4888, 0.1351, 0.4929, 0.1448, 0.4949, 0.1552, 0.4949, 0.1657, 0.4929, 0.1761, 0.4888, 0.1858, 0.4829, 0.1946, 0.4755, 0.2021, 0.4666, 0.2079, 0.4569, 0.212, 0.4465, 0.214, 0.4359, 0.214, 0.4255, 0.212, 0.4157, 0.2079, 0.4069, 0.2021, 0.3994, 0.1946, 0.3935, 0.1858, 0.3895, 0.1761, 0.3874, 0.1657, 0.3874, 0.1552, 0.3895, 0.1448, 0.3935, 0.1351, 0.3994, 0.1263, 0.4069, 0.1188, 0.4157, 0.113, 0.4255, 0.1089, 0.4359, 0.1069, 0.4465, 0.1069, 0.4569, 0.1089, 0.7613, 0.3609, 0.7921, 0.3609, 0.7869, 0.3836, 0.759, 0.3836, 0.0963, 0.7591, 0.1279, 0.7591, 0.1284, 0.7813, 0.09974, 0.7818, 0.7296, 0.3609, 0.7613, 0.3609, 0.759, 0.3836, 0.7302, 0.3831, 0.06615, 0.7591, 0.0963, 0.7591, 0.09974, 0.7818, 0.07242, 0.7818, 0.7434, 0.9304, 0.7434, 0.9031, 0.752, 0.9022, 0.752, 0.9313, 0.03857, 0.7591, 0.06615, 0.7591, 0.07242, 0.7818, 0.04742, 0.7818, 0.668, 0.3609, 0.6981, 0.3609, 0.7019, 0.3831, 0.6744, 0.3836, 0.01461, 0.7591, 0.03857, 0.7591, 0.04742, 0.7818, 0.02571, 0.7818, 0.9305, 0.811, 0.9203, 0.8366, 0.9152, 0.833, 0.9202, 0.8176, 0.6406, 0.3609, 0.668, 0.3609, 0.6744, 0.3836, 0.6495, 0.3836, 0.7963, 0.7591, 0.8227, 0.7591, 0.8131, 0.7818, 0.7891, 0.7818, 0.6168, 0.3609, 0.6406, 0.3609, 0.6495, 0.3836, 0.628, 0.3836, 0.7669, 0.7591, 0.7963, 0.7591, 0.7891, 0.7818, 0.7625, 0.7818, 0.09297, 0.3609, 0.1242, 0.3609, 0.1258, 0.3831, 0.09739, 0.3836, 0.2431, 0.3609, 0.2656, 0.3609, 0.2538, 0.3836, 0.2334, 0.3836, 0.7357, 0.7591, 0.7669, 0.7591, 0.7625, 0.7818, 0.7341, 0.7813, 0.06357, 0.3609, 0.09297, 0.3609, 0.09739, 0.3836, 0.07075, 0.3836, 0.2166, 0.3609, 0.2431, 0.3609, 0.2334, 0.3836, 0.2094, 0.3836, 0.8275, 0.9031, 0.8275, 0.9304, 0.819, 0.9313, 0.819, 0.9022, 0.03711, 0.3609, 0.06357, 0.3609, 0.07075, 0.3836, 0.04677, 0.3836, 0.1872, 0.3609, 0.2166, 0.3609, 0.2094, 0.3836, 0.1828, 0.3836, 0.6726, 0.7591, 0.7038, 0.7591, 0.7055, 0.7813, 0.6771, 0.7818, 0.01461, 0.3609, 0.03711, 0.3609, 0.04677, 0.3836, 0.02638, 0.3836, 0.156, 0.3609, 0.1872, 0.3609, 0.1828, 0.3836, 0.1544, 0.3831, 0.6432, 0.7591, 0.6726, 0.7591, 0.6771, 0.7818, 0.6504, 0.7818, 0.2188, 0.7591, 0.2441, 0.7591, 0.2336, 0.7818, 0.2108, 0.7818, 0.6168, 0.7591, 0.6432, 0.7591, 0.6504, 0.7818, 0.6264, 0.7818, 0.1903, 0.7591, 0.2188, 0.7591, 0.2108, 0.7818, 0.1849, 0.7818, 0.8208, 0.3609, 0.8462, 0.3609, 0.8358, 0.3836, 0.8128, 0.3836, 0.1596, 0.7591, 0.1903, 0.7591, 0.1849, 0.7818, 0.1569, 0.7813, 0.7921, 0.3609, 0.8208, 0.3609, 0.8128, 0.3836, 0.7869, 0.3836, 0.1872, 0.1991, 0.1872, 0.28, 0.156, 0.28, 0.156, 0.1991, 0.2166, 0.1991, 0.2166, 0.28, 0.1872, 0.28, 0.1872, 0.1991, 0.2431, 0.1991, 0.2431, 0.28, 0.2166, 0.28, 0.2166, 0.1991, 0.2656, 0.1991, 0.2656, 0.28, 0.2431, 0.28, 0.2431, 0.1991, 0.6406, 0.1991, 0.6406, 0.28, 0.6168, 0.28, 0.6168, 0.1991, 0.668, 0.1991, 0.668, 0.28, 0.6406, 0.28, 0.6406, 0.1991, 0.6981, 0.1991, 0.6981, 0.28, 0.668, 0.28, 0.668, 0.1991, 0.8945, 0.4972, 0.8945, 0.4163, 0.9078, 0.4186, 0.9078, 0.4972, 0.7613, 0.1991, 0.7613, 0.28, 0.7296, 0.28, 0.7296, 0.1991, 0.7921, 0.1991, 0.7921, 0.28, 0.7613, 0.28, 0.7613, 0.1991, 0.8208, 0.1991, 0.8208, 0.28, 0.7921, 0.28, 0.7921, 0.1991, 0.8462, 0.1991, 0.8462, 0.28, 0.8208, 0.28, 0.8208, 0.1991, 0.6432, 0.5973, 0.6432, 0.6782, 0.6168, 0.6782, 0.6168, 0.5973, 0.6726, 0.5973, 0.6726, 0.6782, 0.6432, 0.6782, 0.6432, 0.5973, 0.7038, 0.5973, 0.7038, 0.6782, 0.6726, 0.6782, 0.6726, 0.5973, 0.5542, 0.8799, 0.5643, 0.919, 0.5512, 0.9213, 0.549, 0.8763, 0.7669, 0.5973, 0.7669, 0.6782, 0.7357, 0.6782, 0.7357, 0.5973, 0.7963, 0.5973, 0.7963, 0.6782, 0.7669, 0.6782, 0.7669, 0.5973, 0.8227, 0.5973, 0.8227, 0.6782, 0.7963, 0.6782, 0.7963, 0.5973, 0.03857, 0.5973, 0.03857, 0.6782, 0.01461, 0.6782, 0.01461, 0.5973, 0.06615, 0.5973, 0.06615, 0.6782, 0.03857, 0.6782, 0.03857, 0.5973, 0.0963, 0.5973, 0.0963, 0.6782, 0.06615, 0.6782, 0.06615, 0.5973, 0.1279, 0.5973, 0.1279, 0.6782, 0.0963, 0.6782, 0.0963, 0.5973, 0.4337, 0.8969, 0.4439, 0.9226, 0.4335, 0.9159, 0.4286, 0.9005, 0.1903, 0.5973, 0.1903, 0.6782, 0.1596, 0.6782, 0.1596, 0.5973, 0.2188, 0.5973, 0.2188, 0.6782, 0.1903, 0.6782, 0.1903, 0.5973, 0.2441, 0.5973, 0.2441, 0.6782, 0.2188, 0.6782, 0.2188, 0.5973, 0.03711, 0.1991, 0.03711, 0.28, 0.01461, 0.28, 0.01461, 0.1991, 0.06357, 0.1991, 0.06357, 0.28, 0.03711, 0.28, 0.03711, 0.1991, 0.09297, 0.1991, 0.09297, 0.28, 0.06357, 0.28, 0.06357, 0.1991, 0.1242, 0.1991, 0.1242, 0.28, 0.09297, 0.28, 0.09297, 0.1991, 0.9523, 0.6166, 0.9422, 0.6557, 0.937, 0.6593, 0.9392, 0.6143, 0.7038, 0.6782, 0.7357, 0.6782, 0.7354, 0.6857, 0.7041, 0.6857, 0.2656, 0.3204, 0.2431, 0.3204, 0.2415, 0.3129, 0.2637, 0.3129, 0.09297, 0.3204, 0.06357, 0.3204, 0.06472, 0.3129, 0.09368, 0.3129, 0.6726, 0.6782, 0.7038, 0.6782, 0.7041, 0.6857, 0.6733, 0.6857, 0.2431, 0.3204, 0.2166, 0.3204, 0.2155, 0.3129, 0.2415, 0.3129, 0.06357, 0.3204, 0.03711, 0.3204, 0.03866, 0.3129, 0.06472, 0.3129, 0.6432, 0.6782, 0.6726, 0.6782, 0.6733, 0.6857, 0.6444, 0.6857, 0.2166, 0.3204, 0.1872, 0.3204, 0.1865, 0.3129, 0.2155, 0.3129, 0.03711, 0.3204, 0.01461, 0.3204, 0.0165, 0.3129, 0.03866, 0.3129, 0.6168, 0.6782, 0.6432, 0.6782, 0.6444, 0.6857, 0.6183, 0.6857, 0.1872, 0.3204, 0.156, 0.3204, 0.1558, 0.3129, 0.1865, 0.3129, 0.2441, 0.7186, 0.2188, 0.7186, 0.2176, 0.7111, 0.2424, 0.7111, 0.8208, 0.28, 0.8462, 0.28, 0.8445, 0.2875, 0.8195, 0.2875, 0.2188, 0.7186, 0.1903, 0.7186, 0.1895, 0.7111, 0.2176, 0.7111, 0.7921, 0.28, 0.8208, 0.28, 0.8195, 0.2875, 0.7913, 0.2875, 0.1903, 0.7186, 0.1596, 0.7186, 0.1592, 0.7111, 0.1895, 0.7111, 0.7613, 0.28, 0.7921, 0.28, 0.7913, 0.2875, 0.761, 0.2875, 0.1596, 0.7186, 0.1279, 0.7186, 0.1279, 0.7111, 0.1592, 0.7111, 0.7296, 0.28, 0.7613, 0.28, 0.761, 0.2875, 0.7297, 0.2875, 0.1279, 0.7186, 0.0963, 0.7186, 0.09686, 0.7111, 0.1279, 0.7111, 0.6981, 0.28, 0.7296, 0.28, 0.7297, 0.2875, 0.6986, 0.2875, 0.0963, 0.7186, 0.06615, 0.7186, 0.06716, 0.7111, 0.09686, 0.7111, 0.668, 0.28, 0.6981, 0.28, 0.6986, 0.2875, 0.669, 0.2875, 0.06615, 0.7186, 0.03857, 0.7186, 0.03999, 0.7111, 0.06716, 0.7111, 0.6406, 0.28, 0.668, 0.28, 0.669, 0.2875, 0.642, 0.2875, 0.1242, 0.28, 0.156, 0.28, 0.1558, 0.2875, 0.1244, 0.2875, 0.03857, 0.7186, 0.01461, 0.7186, 0.01639, 0.7111, 0.03999, 0.7111, 0.6168, 0.28, 0.6406, 0.28, 0.642, 0.2875, 0.6186, 0.2875, 0.09297, 0.28, 0.1242, 0.28, 0.1244, 0.2875, 0.09368, 0.2875, 0.8227, 0.7186, 0.7963, 0.7186, 0.7951, 0.7111, 0.8212, 0.7111, 0.2431, 0.28, 0.2656, 0.28, 0.2637, 0.2875, 0.2415, 0.2875, 0.06357, 0.28, 0.09297, 0.28, 0.09368, 0.2875, 0.06472, 0.2875, 0.1865, 0.2875, 0.1865, 0.3129, 0.1558, 0.3129, 0.1558, 0.2875, 0.2155, 0.2875, 0.2155, 0.3129, 0.1865, 0.3129, 0.1865, 0.2875, 0.2415, 0.2875, 0.2415, 0.3129, 0.2155, 0.3129, 0.2155, 0.2875, 0.2637, 0.2875, 0.2637, 0.3129, 0.2415, 0.3129, 0.2415, 0.2875, 0.642, 0.2875, 0.642, 0.3129, 0.6186, 0.3129, 0.6186, 0.2875, 0.669, 0.2875, 0.669, 0.3129, 0.642, 0.3129, 0.642, 0.2875, 0.6986, 0.2875, 0.6986, 0.3129, 0.669, 0.3129, 0.669, 0.2875, 0.7297, 0.2875, 0.7297, 0.3129, 0.6986, 0.3129, 0.6986, 0.2875, 0.761, 0.2875, 0.761, 0.3129, 0.7297, 0.3129, 0.7297, 0.2875, 0.7913, 0.2875, 0.7913, 0.3129, 0.761, 0.3129, 0.761, 0.2875, 0.8195, 0.2875, 0.8195, 0.3129, 0.7913, 0.3129, 0.7913, 0.2875, 0.8445, 0.2875, 0.8445, 0.3129, 0.8195, 0.3129, 0.8195, 0.2875, 0.6444, 0.6857, 0.6444, 0.7111, 0.6183, 0.7111, 0.6183, 0.6857, 0.6733, 0.6857, 0.6733, 0.7111, 0.6444, 0.7111, 0.6444, 0.6857, 0.7041, 0.6857, 0.7041, 0.7111, 0.6733, 0.7111, 0.6733, 0.6857, 0.7354, 0.6857, 0.7354, 0.7111, 0.7041, 0.7111, 0.7041, 0.6857, 0.7662, 0.6857, 0.7662, 0.7111, 0.7354, 0.7111, 0.7354, 0.6857, 0.7951, 0.6857, 0.7951, 0.7111, 0.7662, 0.7111, 0.7662, 0.6857, 0.8212, 0.6857, 0.8212, 0.7111, 0.7951, 0.7111, 0.7951, 0.6857, 0.03999, 0.6857, 0.03999, 0.7111, 0.01639, 0.7111, 0.01639, 0.6857, 0.06716, 0.6857, 0.06716, 0.7111, 0.03999, 0.7111, 0.03999, 0.6857, 0.09686, 0.6857, 0.09686, 0.7111, 0.06716, 0.7111, 0.06716, 0.6857, 0.1279, 0.6857, 0.1279, 0.7111, 0.09686, 0.7111, 0.09686, 0.6857, 0.1592, 0.6857, 0.1592, 0.7111, 0.1279, 0.7111, 0.1279, 0.6857, 0.1895, 0.6857, 0.1895, 0.7111, 0.1592, 0.7111, 0.1592, 0.6857, 0.2176, 0.6857, 0.2176, 0.7111, 0.1895, 0.7111, 0.1895, 0.6857, 0.2424, 0.6857, 0.2424, 0.7111, 0.2176, 0.7111, 0.2176, 0.6857, 0.03866, 0.2875, 0.03866, 0.3129, 0.0165, 0.3129, 0.0165, 0.2875, 0.06472, 0.2875, 0.06472, 0.3129, 0.03866, 0.3129, 0.03866, 0.2875, 0.09368, 0.2875, 0.09368, 0.3129, 0.06472, 0.3129, 0.06472, 0.2875, 0.1244, 0.2875, 0.1244, 0.3129, 0.09368, 0.3129, 0.09368, 0.2875, 0.1558, 0.2875, 0.1558, 0.3129, 0.1244, 0.3129, 0.1244, 0.2875, 0.1242, 0.3204, 0.09297, 0.3204, 0.09368, 0.3129, 0.1244, 0.3129, 0.6406, 0.3204, 0.6168, 0.3204, 0.6186, 0.3129, 0.642, 0.3129, 0.7357, 0.6782, 0.7669, 0.6782, 0.7662, 0.6857, 0.7354, 0.6857, 0.156, 0.3204, 0.1242, 0.3204, 0.1244, 0.3129, 0.1558, 0.3129, 0.668, 0.3204, 0.6406, 0.3204, 0.642, 0.3129, 0.669, 0.3129, 0.7669, 0.6782, 0.7963, 0.6782, 0.7951, 0.6857, 0.7662, 0.6857, 0.6981, 0.3204, 0.668, 0.3204, 0.669, 0.3129, 0.6986, 0.3129, 0.7963, 0.6782, 0.8227, 0.6782, 0.8212, 0.6857, 0.7951, 0.6857, 0.7296, 0.3204, 0.6981, 0.3204, 0.6986, 0.3129, 0.7297, 0.3129, 0.01461, 0.6782, 0.03857, 0.6782, 0.03999, 0.6857, 0.01639, 0.6857, 0.7613, 0.3204, 0.7296, 0.3204, 0.7297, 0.3129, 0.761, 0.3129, 0.03857, 0.6782, 0.06615, 0.6782, 0.06716, 0.6857, 0.03999, 0.6857, 0.7921, 0.3204, 0.7613, 0.3204, 0.761, 0.3129, 0.7913, 0.3129, 0.06615, 0.6782, 0.0963, 0.6782, 0.09686, 0.6857, 0.06716, 0.6857, 0.8208, 0.3204, 0.7921, 0.3204, 0.7913, 0.3129, 0.8195, 0.3129, 0.0963, 0.6782, 0.1279, 0.6782, 0.1279, 0.6857, 0.09686, 0.6857, 0.8462, 0.3204, 0.8208, 0.3204, 0.8195, 0.3129, 0.8445, 0.3129, 0.1279, 0.6782, 0.1596, 0.6782, 0.1592, 0.6857, 0.1279, 0.6857, 0.6432, 0.7186, 0.6168, 0.7186, 0.6183, 0.7111, 0.6444, 0.7111, 0.1596, 0.6782, 0.1903, 0.6782, 0.1895, 0.6857, 0.1592, 0.6857, 0.6726, 0.7186, 0.6432, 0.7186, 0.6444, 0.7111, 0.6733, 0.7111, 0.1903, 0.6782, 0.2188, 0.6782, 0.2176, 0.6857, 0.1895, 0.6857, 0.7038, 0.7186, 0.6726, 0.7186, 0.6733, 0.7111, 0.7041, 0.7111, 0.2188, 0.6782, 0.2441, 0.6782, 0.2424, 0.6857, 0.2176, 0.6857, 0.156, 0.28, 0.1872, 0.28, 0.1865, 0.2875, 0.1558, 0.2875, 0.7357, 0.7186, 0.7038, 0.7186, 0.7041, 0.7111, 0.7354, 0.7111, 0.01461, 0.28, 0.03711, 0.28, 0.03866, 0.2875, 0.0165, 0.2875, 0.1872, 0.28, 0.2166, 0.28, 0.2155, 0.2875, 0.1865, 0.2875, 0.7669, 0.7186, 0.7357, 0.7186, 0.7354, 0.7111, 0.7662, 0.7111, 0.03711, 0.28, 0.06357, 0.28, 0.06472, 0.2875, 0.03866, 0.2875, 0.2166, 0.28, 0.2431, 0.28, 0.2415, 0.2875, 0.2155, 0.2875, 0.7963, 0.7186, 0.7669, 0.7186, 0.7662, 0.7111, 0.7951, 0.7111, 0.5238, 0.06013, 0.5026, 0.046, 0.51, 0.0322, 0.5337, 0.04804, 0.5026, 0.046, 0.479, 0.03627, 0.4839, 0.02016, 0.51, 0.0322, 0.479, 0.03627, 0.4539, 0.0313, 0.4556, 0.01456, 0.4839, 0.02016, 0.4539, 0.0313, 0.4284, 0.0313, 0.4268, 0.01456, 0.4556, 0.01456, 0.4284, 0.0313, 0.4034, 0.03627, 0.3985, 0.02016, 0.4268, 0.01456, 0.4034, 0.03627, 0.3798, 0.046, 0.3718, 0.03116, 0.3985, 0.02016, 0.3798, 0.046, 0.3586, 0.06013, 0.3479, 0.04713, 0.3718, 0.03116, 0.3586, 0.06013, 0.3405, 0.07812, 0.3284, 0.06819, 0.3479, 0.04713, 0.3405, 0.07812, 0.3263, 0.09927, 0.3125, 0.09189, 0.3284, 0.06819, 0.3263, 0.09927, 0.3166, 0.1228, 0.3004, 0.1179, 0.3125, 0.09189, 0.3166, 0.1228, 0.3116, 0.1477, 0.2948, 0.1461, 0.3004, 0.1179, 0.3116, 0.1477, 0.3116, 0.1732, 0.2948, 0.1748, 0.2948, 0.1461, 0.3116, 0.1732, 0.3166, 0.1981, 0.3004, 0.203, 0.2948, 0.1748, 0.3166, 0.1981, 0.3263, 0.2216, 0.3114, 0.2295, 0.3004, 0.203, 0.3263, 0.2216, 0.3405, 0.2428, 0.3275, 0.2534, 0.3114, 0.2295, 0.3405, 0.2428, 0.3586, 0.2607, 0.3486, 0.2728, 0.3275, 0.2534, 0.3586, 0.2607, 0.3798, 0.2749, 0.3724, 0.2887, 0.3486, 0.2728, 0.3798, 0.2749, 0.4034, 0.2846, 0.3985, 0.3007, 0.3724, 0.2887, 0.4034, 0.2846, 0.4284, 0.2896, 0.4268, 0.3063, 0.3985, 0.3007, 0.4284, 0.2896, 0.4539, 0.2896, 0.4556, 0.3063, 0.4268, 0.3063, 0.4539, 0.2896, 0.479, 0.2846, 0.4839, 0.3007, 0.4556, 0.3063, 0.479, 0.2846, 0.5026, 0.2749, 0.5105, 0.2897, 0.4839, 0.3007, 0.5026, 0.2749, 0.5238, 0.2607, 0.5345, 0.2737, 0.5105, 0.2897, 0.5238, 0.2607, 0.5418, 0.2428, 0.554, 0.2527, 0.5345, 0.2737, 0.5418, 0.2428, 0.556, 0.2216, 0.5699, 0.229, 0.554, 0.2527, 0.556, 0.2216, 0.5658, 0.1981, 0.5819, 0.203, 0.5699, 0.229, 0.5658, 0.1981, 0.5708, 0.1732, 0.5876, 0.1748, 0.5819, 0.203, 0.5708, 0.1732, 0.5708, 0.1477, 0.5876, 0.1461, 0.5876, 0.1748, 0.5708, 0.1477, 0.5658, 0.1228, 0.5819, 0.1179, 0.5876, 0.1461, 0.5658, 0.1228, 0.556, 0.09927, 0.5709, 0.09134, 0.5819, 0.1179, 0.556, 0.09927, 0.5418, 0.07812, 0.5549, 0.06744, 0.5709, 0.09134, 0.5418, 0.07812, 0.5238, 0.06013, 0.5337, 0.04804, 0.5549, 0.06744, 0.4755, 0.1188, 0.4666, 0.113, 0.4973, 0.05587, 0.5167, 0.06878, 0.4666, 0.113, 0.4569, 0.1089, 0.4757, 0.04698, 0.4973, 0.05587, 0.4569, 0.1089, 0.4465, 0.1069, 0.4528, 0.04244, 0.4757, 0.04698, 0.4465, 0.1069, 0.4359, 0.1069, 0.4295, 0.04244, 0.4528, 0.04244, 0.4359, 0.1069, 0.4255, 0.1089, 0.4066, 0.04698, 0.4295, 0.04244, 0.4255, 0.1089, 0.4157, 0.113, 0.3851, 0.05587, 0.4066, 0.04698, 0.4157, 0.113, 0.4069, 0.1188, 0.3657, 0.06878, 0.3851, 0.05587, 0.4069, 0.1188, 0.3994, 0.1263, 0.3492, 0.08522, 0.3657, 0.06878, 0.3994, 0.1263, 0.3935, 0.1351, 0.3362, 0.1045, 0.3492, 0.08522, 0.3935, 0.1351, 0.3895, 0.1448, 0.3273, 0.126, 0.3362, 0.1045, 0.3895, 0.1448, 0.3874, 0.1552, 0.3228, 0.1488, 0.3273, 0.126, 0.3874, 0.1552, 0.3874, 0.1657, 0.3228, 0.1721, 0.3228, 0.1488, 0.3874, 0.1657, 0.3895, 0.1761, 0.3273, 0.1949, 0.3228, 0.1721, 0.3895, 0.1761, 0.3935, 0.1858, 0.3362, 0.2163, 0.3273, 0.1949, 0.3935, 0.1858, 0.3994, 0.1946, 0.3492, 0.2357, 0.3362, 0.2163, 0.3994, 0.1946, 0.4069, 0.2021, 0.3657, 0.2521, 0.3492, 0.2357, 0.4069, 0.2021, 0.4157, 0.2079, 0.3851, 0.265, 0.3657, 0.2521, 0.4157, 0.2079, 0.4255, 0.212, 0.4066, 0.2739, 0.3851, 0.265, 0.4255, 0.212, 0.4359, 0.214, 0.4295, 0.2784, 0.4066, 0.2739, 0.4359, 0.214, 0.4465, 0.214, 0.4528, 0.2784, 0.4295, 0.2784, 0.4465, 0.214, 0.4569, 0.212, 0.4757, 0.2739, 0.4528, 0.2784, 0.4569, 0.212, 0.4666, 0.2079, 0.4973, 0.265, 0.4757, 0.2739, 0.4666, 0.2079, 0.4755, 0.2021, 0.5167, 0.2521, 0.4973, 0.265, 0.4755, 0.2021, 0.4829, 0.1946, 0.5331, 0.2357, 0.5167, 0.2521, 0.4829, 0.1946, 0.4888, 0.1858, 0.5461, 0.2163, 0.5331, 0.2357, 0.4888, 0.1858, 0.4929, 0.1761, 0.555, 0.1949, 0.5461, 0.2163, 0.4929, 0.1761, 0.4949, 0.1657, 0.5596, 0.1721, 0.555, 0.1949, 0.4949, 0.1657, 0.4949, 0.1552, 0.5596, 0.1488, 0.5596, 0.1721, 0.4949, 0.1552, 0.4929, 0.1448, 0.555, 0.126, 0.5596, 0.1488, 0.4929, 0.1448, 0.4888, 0.1351, 0.5461, 0.1045, 0.555, 0.126, 0.4888, 0.1351, 0.4829, 0.1263, 0.5331, 0.08522, 0.5461, 0.1045, 0.4829, 0.1263, 0.4755, 0.1188, 0.5167, 0.06878, 0.5331, 0.08522, 0.5331, 0.08522, 0.5167, 0.06878, 0.5238, 0.06013, 0.5418, 0.07812, 0.5461, 0.1045, 0.5331, 0.08522, 0.5418, 0.07812, 0.556, 0.09927, 0.555, 0.126, 0.5461, 0.1045, 0.556, 0.09927, 0.5658, 0.1228, 0.5596, 0.1488, 0.555, 0.126, 0.5658, 0.1228, 0.5708, 0.1477, 0.5596, 0.1721, 0.5596, 0.1488, 0.5708, 0.1477, 0.5708, 0.1732, 0.555, 0.1949, 0.5596, 0.1721, 0.5708, 0.1732, 0.5658, 0.1981, 0.5461, 0.2163, 0.555, 0.1949, 0.5658, 0.1981, 0.556, 0.2216, 0.5331, 0.2357, 0.5461, 0.2163, 0.556, 0.2216, 0.5418, 0.2428, 0.5167, 0.2521, 0.5331, 0.2357, 0.5418, 0.2428, 0.5238, 0.2607, 0.4973, 0.265, 0.5167, 0.2521, 0.5238, 0.2607, 0.5026, 0.2749, 0.4757, 0.2739, 0.4973, 0.265, 0.5026, 0.2749, 0.479, 0.2846, 0.4528, 0.2784, 0.4757, 0.2739, 0.479, 0.2846, 0.4539, 0.2896, 0.4295, 0.2784, 0.4528, 0.2784, 0.4539, 0.2896, 0.4284, 0.2896, 0.4066, 0.2739, 0.4295, 0.2784, 0.4284, 0.2896, 0.4034, 0.2846, 0.3851, 0.265, 0.4066, 0.2739, 0.4034, 0.2846, 0.3798, 0.2749, 0.3657, 0.2521, 0.3851, 0.265, 0.3798, 0.2749, 0.3586, 0.2607, 0.3492, 0.2357, 0.3657, 0.2521, 0.3586, 0.2607, 0.3405, 0.2428, 0.3362, 0.2163, 0.3492, 0.2357, 0.3405, 0.2428, 0.3263, 0.2216, 0.3273, 0.1949, 0.3362, 0.2163, 0.3263, 0.2216, 0.3166, 0.1981, 0.3228, 0.1721, 0.3273, 0.1949, 0.3166, 0.1981, 0.3116, 0.1732, 0.3228, 0.1488, 0.3228, 0.1721, 0.3116, 0.1732, 0.3116, 0.1477, 0.3273, 0.126, 0.3228, 0.1488, 0.3116, 0.1477, 0.3166, 0.1228, 0.3362, 0.1045, 0.3273, 0.126, 0.3166, 0.1228, 0.3263, 0.09927, 0.3492, 0.08522, 0.3362, 0.1045, 0.3263, 0.09927, 0.3405, 0.07812, 0.3657, 0.06878, 0.3492, 0.08522, 0.3405, 0.07812, 0.3586, 0.06013, 0.3851, 0.05587, 0.3657, 0.06878, 0.3586, 0.06013, 0.3798, 0.046, 0.4066, 0.04698, 0.3851, 0.05587, 0.3798, 0.046, 0.4034, 0.03627, 0.4295, 0.04244, 0.4066, 0.04698, 0.4034, 0.03627, 0.4284, 0.0313, 0.4528, 0.04244, 0.4295, 0.04244, 0.4284, 0.0313, 0.4539, 0.0313, 0.4757, 0.04698, 0.4528, 0.04244, 0.4539, 0.0313, 0.479, 0.03627, 0.4973, 0.05587, 0.4757, 0.04698, 0.479, 0.03627, 0.5026, 0.046, 0.5167, 0.06878, 0.4973, 0.05587, 0.5026, 0.046, 0.5238, 0.06013, 0.24, 0.8153, 0.2391, 0.8594, 0.2065, 0.8594, 0.2056, 0.8153, 0.7778, 0.8153, 0.7763, 0.8594, 0.7437, 0.8594, 0.7434, 0.8153, 0.04905, 0.8153, 0.04814, 0.8594, 0.01552, 0.8594, 0.01461, 0.8153, 0.6509, 0.8157, 0.6507, 0.8598, 0.6184, 0.8594, 0.6168, 0.8152, 0.7437, 0.8594, 0.7763, 0.8594, 0.7748, 0.8731, 0.744, 0.8731, 0.6184, 0.8594, 0.6507, 0.8598, 0.6509, 0.8735, 0.6203, 0.8731, 0.2065, 0.8594, 0.2391, 0.8594, 0.2383, 0.8731, 0.2074, 0.8731, 0.01552, 0.8594, 0.04814, 0.8594, 0.04729, 0.8731, 0.01638, 0.8731, 0.5198, 0.7395, 0.5198, 0.8181, 0.4857, 0.8181, 0.4857, 0.7395, 0.3292, 0.7395, 0.3292, 0.8181, 0.2948, 0.8181, 0.2948, 0.7395, 0.4565, 0.7395, 0.4565, 0.8181, 0.4221, 0.8181, 0.4221, 0.7395, 0.3929, 0.7395, 0.3929, 0.8181, 0.3584, 0.8181, 0.3584, 0.7395, 0.9749, 0.8168, 0.9648, 0.856, 0.9597, 0.8596, 0.9619, 0.8146, 0.9422, 0.6557, 0.9523, 0.6814, 0.942, 0.6747, 0.937, 0.6593, 0.8653, 0.4972, 0.8653, 0.578, 0.852, 0.5758, 0.852, 0.4972, 0.554, 0.2527, 0.5699, 0.229, 0.5802, 0.2345, 0.5631, 0.2601, 0.9648, 0.856, 0.9749, 0.8816, 0.9647, 0.875, 0.9597, 0.8596, 0.01962, 0.9277, 0.02959, 0.9669, 0.01671, 0.9691, 0.01461, 0.9241, 0.8754, 0.2969, 0.8754, 0.216, 0.8887, 0.2183, 0.8887, 0.2969, 0.06738, 0.9031, 0.06738, 0.9304, 0.05881, 0.9313, 0.05881, 0.9022, 0.8754, 0.1798, 0.8754, 0.09896, 0.8887, 0.09896, 0.8887, 0.1776, 0.5643, 0.8542, 0.5542, 0.8799, 0.549, 0.8763, 0.554, 0.8609, 0.3547, 0.8577, 0.3445, 0.8968, 0.3394, 0.9004, 0.3415, 0.8554, 0.5337, 0.04804, 0.51, 0.0322, 0.5155, 0.02187, 0.5412, 0.03898, 0.8653, 0.6951, 0.8653, 0.776, 0.852, 0.7737, 0.852, 0.6951, 0.02959, 0.9022, 0.01962, 0.9277, 0.01461, 0.9241, 0.01945, 0.9087, 0.6923, 0.9308, 0.6923, 0.9035, 0.7008, 0.9026, 0.7008, 0.9317, 0.8945, 0.776, 0.8945, 0.6951, 0.9078, 0.6951, 0.9078, 0.7737, 0.4439, 0.8578, 0.4337, 0.8969, 0.4286, 0.9005, 0.4307, 0.8554, 0.3486, 0.2728, 0.3724, 0.2887, 0.3668, 0.299, 0.3411, 0.2819, 0.3445, 0.8968, 0.3547, 0.9225, 0.3443, 0.9159, 0.3394, 0.9004, 0.9203, 0.8366, 0.9305, 0.8757, 0.9174, 0.8781, 0.9152, 0.833, 0.9305, 0.9116, 0.9305, 0.939, 0.922, 0.9398, 0.922, 0.9108, 0.2185, 0.9031, 0.2185, 0.9304, 0.21, 0.9313, 0.21, 0.9022, 0.3102, 0.8519, 0.2999, 0.8775, 0.2948, 0.8739, 0.2998, 0.8585, 0.549, 0.8216, 0.549, 0.7407, 0.5624, 0.7407, 0.5624, 0.8193, 0.563, 0.9233, 0.5546, 0.9249, 0.5512, 0.9213, 0.5643, 0.919, 0.9426, 0.6107, 0.951, 0.6123, 0.9523, 0.6166, 0.9392, 0.6143, 0.4976, 0.954, 0.4976, 0.9813, 0.4941, 0.9833, 0.4941, 0.9517, 0.4286, 0.9812, 0.4286, 0.9538, 0.4321, 0.9517, 0.4321, 0.9834, 0.549, 0.9836, 0.549, 0.9565, 0.5526, 0.954, 0.5526, 0.9854, 0.2983, 0.9538, 0.2983, 0.9812, 0.2948, 0.9834, 0.2948, 0.9517, 0.9814, 0.7401, 0.9814, 0.7128, 0.9853, 0.7105, 0.9853, 0.7421, 0.9601, 0.1438, 0.9601, 0.1164, 0.964, 0.1142, 0.964, 0.1459, 0.9815, 0.4417, 0.9815, 0.4146, 0.9853, 0.4128, 0.9853, 0.4442, 0.9663, 0.2755, 0.9663, 0.3028, 0.9624, 0.305, 0.9624, 0.2733, 0.5175, 0.8227, 0.4887, 0.8227, 0.4857, 0.8181, 0.5198, 0.8181, 0.3266, 0.8227, 0.2974, 0.8227, 0.2948, 0.8181, 0.3292, 0.8181, 0.4537, 0.8227, 0.4246, 0.8227, 0.4221, 0.8181, 0.4565, 0.8181, 0.3902, 0.8227, 0.3611, 0.8227, 0.3584, 0.8181, 0.3929, 0.8181, 0.6198, 0.811, 0.6486, 0.8113, 0.6509, 0.8157, 0.6168, 0.8152, 0.01727, 0.811, 0.0464, 0.811, 0.04905, 0.8153, 0.01461, 0.8153, 0.7459, 0.811, 0.775, 0.811, 0.7778, 0.8153, 0.7434, 0.8153, 0.2083, 0.811, 0.2374, 0.811, 0.24, 0.8153, 0.2056, 0.8153, 0.8971, 0.4128, 0.9056, 0.4139, 0.9078, 0.4186, 0.8945, 0.4163, 0.5599, 0.8239, 0.5513, 0.8251, 0.549, 0.8216, 0.5624, 0.8193, 0.8633, 0.5816, 0.8547, 0.5804, 0.852, 0.5758, 0.8653, 0.578, 0.9289, 0.1822, 0.9206, 0.1834, 0.9179, 0.1798, 0.9309, 0.1776, 0.3089, 0.9209, 0.3005, 0.9226, 0.2969, 0.919, 0.3102, 0.9167, 0.4341, 0.8519, 0.4425, 0.8535, 0.4439, 0.8578, 0.4307, 0.8554, 0.9292, 0.88, 0.9208, 0.8816, 0.9174, 0.8781, 0.9305, 0.8757, 0.9054, 0.7783, 0.8969, 0.7795, 0.8945, 0.776, 0.9078, 0.7737, 0.8629, 0.7795, 0.8543, 0.7783, 0.852, 0.7737, 0.8653, 0.776, 0.9651, 0.811, 0.9734, 0.8125, 0.9749, 0.8168, 0.9619, 0.8146, 0.02793, 0.9713, 0.01973, 0.9728, 0.01671, 0.9691, 0.02959, 0.9669, 0.8778, 0.2125, 0.8863, 0.2137, 0.8887, 0.2183, 0.8754, 0.216, 0.8863, 0.1822, 0.8778, 0.1834, 0.8754, 0.1798, 0.8887, 0.1776, 0.3453, 0.8519, 0.3537, 0.8535, 0.3547, 0.8577, 0.3415, 0.8554, 0.143, 0.9304, 0.1344, 0.9313, 0.1344, 0.9022, 0.143, 0.9031, 0.1242, 0.07778, 0.09297, 0.07778, 0.09297, 0.03734, 0.1242, 0.03734, 0.09297, 0.07778, 0.06357, 0.07778, 0.06357, 0.03734, 0.09297, 0.03734, 0.06357, 0.07778, 0.03711, 0.07778, 0.03711, 0.03734, 0.06357, 0.03734, 0.03711, 0.07778, 0.01461, 0.07778, 0.01461, 0.03734, 0.03711, 0.03734, 0.2441, 0.476, 0.2188, 0.476, 0.2188, 0.4355, 0.2441, 0.4355, 0.2188, 0.476, 0.1903, 0.476, 0.1903, 0.4355, 0.2188, 0.4355, 0.1903, 0.476, 0.1596, 0.476, 0.1596, 0.4355, 0.1903, 0.4355, 0.6253, 0.9308, 0.6168, 0.9317, 0.6168, 0.9026, 0.6253, 0.9035, 0.1279, 0.476, 0.0963, 0.476, 0.0963, 0.4355, 0.1279, 0.4355, 0.0963, 0.476, 0.06615, 0.476, 0.06615, 0.4355, 0.0963, 0.4355, 0.06615, 0.476, 0.03857, 0.476, 0.03857, 0.4355, 0.06615, 0.4355, 0.03857, 0.476, 0.01461, 0.476, 0.01461, 0.4355, 0.03857, 0.4355, 0.8227, 0.476, 0.7963, 0.476, 0.7963, 0.4355, 0.8227, 0.4355, 0.7963, 0.476, 0.7669, 0.476, 0.7669, 0.4355, 0.7963, 0.4355, 0.7669, 0.476, 0.7357, 0.476, 0.7357, 0.4355, 0.7669, 0.4355, 0.8758, 0.856, 0.8706, 0.8596, 0.8728, 0.8145, 0.886, 0.8168, 0.7038, 0.476, 0.6726, 0.476, 0.6726, 0.4355, 0.7038, 0.4355, 0.6726, 0.476, 0.6432, 0.476, 0.6432, 0.4355, 0.6726, 0.4355, 0.6432, 0.476, 0.6168, 0.476, 0.6168, 0.4355, 0.6432, 0.4355, 0.8462, 0.07778, 0.8208, 0.07778, 0.8208, 0.03734, 0.8462, 0.03734, 0.8208, 0.07778, 0.7921, 0.07778, 0.7921, 0.03734, 0.8208, 0.03734, 0.7921, 0.07778, 0.7613, 0.07778, 0.7613, 0.03734, 0.7921, 0.03734, 0.7613, 0.07778, 0.7296, 0.07778, 0.7296, 0.03734, 0.7613, 0.03734, 0.51, 0.3531, 0.5155, 0.3427, 0.5412, 0.3599, 0.5337, 0.3689, 0.6981, 0.07778, 0.668, 0.07778, 0.668, 0.03734, 0.6981, 0.03734, 0.668, 0.07778, 0.6406, 0.07778, 0.6406, 0.03734, 0.668, 0.03734, 0.6406, 0.07778, 0.6168, 0.07778, 0.6168, 0.03734, 0.6406, 0.03734, 0.2656, 0.07778, 0.2431, 0.07778, 0.2431, 0.03734, 0.2656, 0.03734, 0.2431, 0.07778, 0.2166, 0.07778, 0.2166, 0.03734, 0.2431, 0.03734, 0.9179, 0.01808, 0.9309, 0.02036, 0.9309, 0.09896, 0.9179, 0.09896, 0.2166, 0.07778, 0.1872, 0.07778, 0.1872, 0.03734, 0.2166, 0.03734, 0.1872, 0.07778, 0.156, 0.07778, 0.156, 0.03734, 0.1872, 0.03734, 0.3994, 0.4472, 0.4069, 0.4397, 0.4157, 0.4338, 0.4255, 0.4298, 0.4359, 0.4277, 0.4465, 0.4277, 0.4569, 0.4298, 0.4666, 0.4338, 0.4755, 0.4397, 0.4829, 0.4472, 0.4888, 0.4559, 0.4929, 0.4657, 0.4949, 0.476, 0.4949, 0.4866, 0.4929, 0.4969, 0.4888, 0.5067, 0.4829, 0.5155, 0.4755, 0.5229, 0.4666, 0.5288, 0.4569, 0.5328, 0.4465, 0.5349, 0.4359, 0.5349, 0.4255, 0.5328, 0.4157, 0.5288, 0.4069, 0.5229, 0.3994, 0.5155, 0.3935, 0.5067, 0.3895, 0.4969, 0.3874, 0.4866, 0.3874, 0.476, 0.3895, 0.4657, 0.3935, 0.4559, 0.7613, 0.03734, 0.759, 0.01456, 0.7869, 0.01456, 0.7921, 0.03734, 0.0963, 0.4355, 0.09974, 0.4128, 0.1284, 0.4133, 0.1279, 0.4355, 0.7296, 0.03734, 0.7302, 0.01506, 0.759, 0.01456, 0.7613, 0.03734, 0.06615, 0.4355, 0.07242, 0.4128, 0.09974, 0.4128, 0.0963, 0.4355, 0.7898, 0.9304, 0.7812, 0.9313, 0.7812, 0.9022, 0.7898, 0.9031, 0.03857, 0.4355, 0.04742, 0.4128, 0.07242, 0.4128, 0.06615, 0.4355, 0.668, 0.03734, 0.6744, 0.01456, 0.7019, 0.01506, 0.6981, 0.03734, 0.01461, 0.4355, 0.02571, 0.4128, 0.04742, 0.4128, 0.03857, 0.4355, 0.9523, 0.4834, 0.9419, 0.4768, 0.937, 0.4614, 0.9421, 0.4578, 0.6406, 0.03734, 0.6495, 0.01456, 0.6744, 0.01456, 0.668, 0.03734, 0.7963, 0.4355, 0.7891, 0.4128, 0.8131, 0.4128, 0.8227, 0.4355, 0.6168, 0.03734, 0.628, 0.01456, 0.6495, 0.01456, 0.6406, 0.03734, 0.7669, 0.4355, 0.7625, 0.4128, 0.7891, 0.4128, 0.7963, 0.4355, 0.09297, 0.03734, 0.09739, 0.01456, 0.1258, 0.01506, 0.1242, 0.03734, 0.2431, 0.03734, 0.2334, 0.01456, 0.2538, 0.01456, 0.2656, 0.03734, 0.7357, 0.4355, 0.7341, 0.4133, 0.7625, 0.4128, 0.7669, 0.4355, 0.06357, 0.03734, 0.07075, 0.01456, 0.09739, 0.01456, 0.09297, 0.03734, 0.2166, 0.03734, 0.2094, 0.01456, 0.2334, 0.01456, 0.2431, 0.03734, 0.8791, 0.939, 0.8706, 0.9398, 0.8706, 0.9108, 0.8791, 0.9116, 0.03711, 0.03734, 0.04677, 0.01456, 0.07075, 0.01456, 0.06357, 0.03734, 0.1872, 0.03734, 0.1828, 0.01456, 0.2094, 0.01456, 0.2166, 0.03734, 0.6726, 0.4355, 0.6771, 0.4128, 0.7055, 0.4133, 0.7038, 0.4355, 0.01461, 0.03734, 0.02638, 0.01456, 0.04677, 0.01456, 0.03711, 0.03734, 0.156, 0.03734, 0.1544, 0.01506, 0.1828, 0.01456, 0.1872, 0.03734, 0.6432, 0.4355, 0.6504, 0.4128, 0.6771, 0.4128, 0.6726, 0.4355, 0.2188, 0.4355, 0.2108, 0.4128, 0.2336, 0.4128, 0.2441, 0.4355, 0.6168, 0.4355, 0.6264, 0.4128, 0.6504, 0.4128, 0.6432, 0.4355, 0.1903, 0.4355, 0.1849, 0.4128, 0.2108, 0.4128, 0.2188, 0.4355, 0.8208, 0.03734, 0.8128, 0.01456, 0.8358, 0.01456, 0.8462, 0.03734, 0.1596, 0.4355, 0.1569, 0.4133, 0.1849, 0.4128, 0.1903, 0.4355, 0.7921, 0.03734, 0.7869, 0.01456, 0.8128, 0.01456, 0.8208, 0.03734, 0.1872, 0.1991, 0.156, 0.1991, 0.156, 0.1182, 0.1872, 0.1182, 0.2166, 0.1991, 0.1872, 0.1991, 0.1872, 0.1182, 0.2166, 0.1182, 0.2431, 0.1991, 0.2166, 0.1991, 0.2166, 0.1182, 0.2431, 0.1182, 0.2656, 0.1991, 0.2431, 0.1991, 0.2431, 0.1182, 0.2656, 0.1182, 0.6406, 0.1991, 0.6168, 0.1991, 0.6168, 0.1182, 0.6406, 0.1182, 0.668, 0.1991, 0.6406, 0.1991, 0.6406, 0.1182, 0.668, 0.1182, 0.6981, 0.1991, 0.668, 0.1991, 0.668, 0.1182, 0.6981, 0.1182, 0.8945, 0.4972, 0.9078, 0.4972, 0.9078, 0.5758, 0.8945, 0.578, 0.7613, 0.1991, 0.7296, 0.1991, 0.7296, 0.1182, 0.7613, 0.1182, 0.7921, 0.1991, 0.7613, 0.1991, 0.7613, 0.1182, 0.7921, 0.1182, 0.8208, 0.1991, 0.7921, 0.1991, 0.7921, 0.1182, 0.8208, 0.1182, 0.8462, 0.1991, 0.8208, 0.1991, 0.8208, 0.1182, 0.8462, 0.1182, 0.6432, 0.5973, 0.6168, 0.5973, 0.6168, 0.5164, 0.6432, 0.5164, 0.6726, 0.5973, 0.6432, 0.5973, 0.6432, 0.5164, 0.6726, 0.5164, 0.7038, 0.5973, 0.6726, 0.5973, 0.6726, 0.5164, 0.7038, 0.5164, 0.4782, 0.8969, 0.4731, 0.9005, 0.4752, 0.8554, 0.4884, 0.8578, 0.7669, 0.5973, 0.7357, 0.5973, 0.7357, 0.5164, 0.7669, 0.5164, 0.7963, 0.5973, 0.7669, 0.5973, 0.7669, 0.5164, 0.7963, 0.5164, 0.8227, 0.5973, 0.7963, 0.5973, 0.7963, 0.5164, 0.8227, 0.5164, 0.03857, 0.5973, 0.01461, 0.5973, 0.01461, 0.5164, 0.03857, 0.5164, 0.06615, 0.5973, 0.03857, 0.5973, 0.03857, 0.5164, 0.06615, 0.5164, 0.0963, 0.5973, 0.06615, 0.5973, 0.06615, 0.5164, 0.0963, 0.5164, 0.1279, 0.5973, 0.0963, 0.5973, 0.0963, 0.5164, 0.1279, 0.5164, 0.923, 0.3379, 0.9179, 0.3343, 0.9229, 0.3189, 0.9332, 0.3123, 0.1903, 0.5973, 0.1596, 0.5973, 0.1596, 0.5164, 0.1903, 0.5164, 0.2188, 0.5973, 0.1903, 0.5973, 0.1903, 0.5164, 0.2188, 0.5164, 0.2441, 0.5973, 0.2188, 0.5973, 0.2188, 0.5164, 0.2441, 0.5164, 0.03711, 0.1991, 0.01461, 0.1991, 0.01461, 0.1182, 0.03711, 0.1182, 0.06357, 0.1991, 0.03711, 0.1991, 0.03711, 0.1182, 0.06357, 0.1182, 0.09297, 0.1991, 0.06357, 0.1991, 0.06357, 0.1182, 0.09297, 0.1182, 0.1242, 0.1991, 0.09297, 0.1991, 0.09297, 0.1182, 0.1242, 0.1182, 0.9332, 0.2773, 0.9201, 0.2796, 0.9179, 0.2345, 0.923, 0.2381, 0.7038, 0.5164, 0.7041, 0.5089, 0.7354, 0.5089, 0.7357, 0.5164, 0.2656, 0.07778, 0.2637, 0.08528, 0.2415, 0.08528, 0.2431, 0.07778, 0.09297, 0.07778, 0.09368, 0.08528, 0.06472, 0.08528, 0.06357, 0.07778, 0.6726, 0.5164, 0.6733, 0.5089, 0.7041, 0.5089, 0.7038, 0.5164, 0.2431, 0.07778, 0.2415, 0.08528, 0.2155, 0.08528, 0.2166, 0.07778, 0.06357, 0.07778, 0.06472, 0.08528, 0.03866, 0.08528, 0.03711, 0.07778, 0.6432, 0.5164, 0.6444, 0.5089, 0.6733, 0.5089, 0.6726, 0.5164, 0.2166, 0.07778, 0.2155, 0.08528, 0.1865, 0.08528, 0.1872, 0.07778, 0.03711, 0.07778, 0.03866, 0.08528, 0.0165, 0.08528, 0.01461, 0.07778, 0.6168, 0.5164, 0.6183, 0.5089, 0.6444, 0.5089, 0.6432, 0.5164, 0.1872, 0.07778, 0.1865, 0.08528, 0.1558, 0.08528, 0.156, 0.07778, 0.2441, 0.476, 0.2424, 0.4835, 0.2176, 0.4835, 0.2188, 0.476, 0.8208, 0.1182, 0.8195, 0.1107, 0.8445, 0.1107, 0.8462, 0.1182, 0.2188, 0.476, 0.2176, 0.4835, 0.1895, 0.4835, 0.1903, 0.476, 0.7921, 0.1182, 0.7913, 0.1107, 0.8195, 0.1107, 0.8208, 0.1182, 0.1903, 0.476, 0.1895, 0.4835, 0.1592, 0.4835, 0.1596, 0.476, 0.7613, 0.1182, 0.761, 0.1107, 0.7913, 0.1107, 0.7921, 0.1182, 0.1596, 0.476, 0.1592, 0.4835, 0.1279, 0.4835, 0.1279, 0.476, 0.7296, 0.1182, 0.7297, 0.1107, 0.761, 0.1107, 0.7613, 0.1182, 0.1279, 0.476, 0.1279, 0.4835, 0.09686, 0.4835, 0.0963, 0.476, 0.6981, 0.1182, 0.6986, 0.1107, 0.7297, 0.1107, 0.7296, 0.1182, 0.0963, 0.476, 0.09686, 0.4835, 0.06716, 0.4835, 0.06615, 0.476, 0.668, 0.1182, 0.669, 0.1107, 0.6986, 0.1107, 0.6981, 0.1182, 0.06615, 0.476, 0.06716, 0.4835, 0.03999, 0.4835, 0.03857, 0.476, 0.6406, 0.1182, 0.642, 0.1107, 0.669, 0.1107, 0.668, 0.1182, 0.1242, 0.1182, 0.1244, 0.1107, 0.1558, 0.1107, 0.156, 0.1182, 0.03857, 0.476, 0.03999, 0.4835, 0.01639, 0.4835, 0.01461, 0.476, 0.6168, 0.1182, 0.6186, 0.1107, 0.642, 0.1107, 0.6406, 0.1182, 0.09297, 0.1182, 0.09368, 0.1107, 0.1244, 0.1107, 0.1242, 0.1182, 0.8227, 0.476, 0.8212, 0.4835, 0.7951, 0.4835, 0.7963, 0.476, 0.2431, 0.1182, 0.2415, 0.1107, 0.2637, 0.1107, 0.2656, 0.1182, 0.06357, 0.1182, 0.06472, 0.1107, 0.09368, 0.1107, 0.09297, 0.1182, 0.1865, 0.1107, 0.1558, 0.1107, 0.1558, 0.08528, 0.1865, 0.08528, 0.2155, 0.1107, 0.1865, 0.1107, 0.1865, 0.08528, 0.2155, 0.08528, 0.2415, 0.1107, 0.2155, 0.1107, 0.2155, 0.08528, 0.2415, 0.08528, 0.2637, 0.1107, 0.2415, 0.1107, 0.2415, 0.08528, 0.2637, 0.08528, 0.642, 0.1107, 0.6186, 0.1107, 0.6186, 0.08528, 0.642, 0.08528, 0.669, 0.1107, 0.642, 0.1107, 0.642, 0.08528, 0.669, 0.08528, 0.6986, 0.1107, 0.669, 0.1107, 0.669, 0.08528, 0.6986, 0.08528, 0.7297, 0.1107, 0.6986, 0.1107, 0.6986, 0.08528, 0.7297, 0.08528, 0.761, 0.1107, 0.7297, 0.1107, 0.7297, 0.08528, 0.761, 0.08528, 0.7913, 0.1107, 0.761, 0.1107, 0.761, 0.08528, 0.7913, 0.08528, 0.8195, 0.1107, 0.7913, 0.1107, 0.7913, 0.08528, 0.8195, 0.08528, 0.8445, 0.1107, 0.8195, 0.1107, 0.8195, 0.08528, 0.8445, 0.08528, 0.6444, 0.5089, 0.6183, 0.5089, 0.6183, 0.4835, 0.6444, 0.4835, 0.6733, 0.5089, 0.6444, 0.5089, 0.6444, 0.4835, 0.6733, 0.4835, 0.7041, 0.5089, 0.6733, 0.5089, 0.6733, 0.4835, 0.7041, 0.4835, 0.7354, 0.5089, 0.7041, 0.5089, 0.7041, 0.4835, 0.7354, 0.4835, 0.7662, 0.5089, 0.7354, 0.5089, 0.7354, 0.4835, 0.7662, 0.4835, 0.7951, 0.5089, 0.7662, 0.5089, 0.7662, 0.4835, 0.7951, 0.4835, 0.8212, 0.5089, 0.7951, 0.5089, 0.7951, 0.4835, 0.8212, 0.4835, 0.03999, 0.5089, 0.01639, 0.5089, 0.01639, 0.4835, 0.03999, 0.4835, 0.06716, 0.5089, 0.03999, 0.5089, 0.03999, 0.4835, 0.06716, 0.4835, 0.09686, 0.5089, 0.06716, 0.5089, 0.06716, 0.4835, 0.09686, 0.4835, 0.1279, 0.5089, 0.09686, 0.5089, 0.09686, 0.4835, 0.1279, 0.4835, 0.1592, 0.5089, 0.1279, 0.5089, 0.1279, 0.4835, 0.1592, 0.4835, 0.1895, 0.5089, 0.1592, 0.5089, 0.1592, 0.4835, 0.1895, 0.4835, 0.2176, 0.5089, 0.1895, 0.5089, 0.1895, 0.4835, 0.2176, 0.4835, 0.2424, 0.5089, 0.2176, 0.5089, 0.2176, 0.4835, 0.2424, 0.4835, 0.03866, 0.1107, 0.0165, 0.1107, 0.0165, 0.08528, 0.03866, 0.08528, 0.06472, 0.1107, 0.03866, 0.1107, 0.03866, 0.08528, 0.06472, 0.08528, 0.09368, 0.1107, 0.06472, 0.1107, 0.06472, 0.08528, 0.09368, 0.08528, 0.1244, 0.1107, 0.09368, 0.1107, 0.09368, 0.08528, 0.1244, 0.08528, 0.1558, 0.1107, 0.1244, 0.1107, 0.1244, 0.08528, 0.1558, 0.08528, 0.1242, 0.07778, 0.1244, 0.08528, 0.09368, 0.08528, 0.09297, 0.07778, 0.6406, 0.07778, 0.642, 0.08528, 0.6186, 0.08528, 0.6168, 0.07778, 0.7357, 0.5164, 0.7354, 0.5089, 0.7662, 0.5089, 0.7669, 0.5164, 0.156, 0.07778, 0.1558, 0.08528, 0.1244, 0.08528, 0.1242, 0.07778, 0.668, 0.07778, 0.669, 0.08528, 0.642, 0.08528, 0.6406, 0.07778, 0.7669, 0.5164, 0.7662, 0.5089, 0.7951, 0.5089, 0.7963, 0.5164, 0.6981, 0.07778, 0.6986, 0.08528, 0.669, 0.08528, 0.668, 0.07778, 0.7963, 0.5164, 0.7951, 0.5089, 0.8212, 0.5089, 0.8227, 0.5164, 0.7296, 0.07778, 0.7297, 0.08528, 0.6986, 0.08528, 0.6981, 0.07778, 0.01461, 0.5164, 0.01639, 0.5089, 0.03999, 0.5089, 0.03857, 0.5164, 0.7613, 0.07778, 0.761, 0.08528, 0.7297, 0.08528, 0.7296, 0.07778, 0.03857, 0.5164, 0.03999, 0.5089, 0.06716, 0.5089, 0.06615, 0.5164, 0.7921, 0.07778, 0.7913, 0.08528, 0.761, 0.08528, 0.7613, 0.07778, 0.06615, 0.5164, 0.06716, 0.5089, 0.09686, 0.5089, 0.0963, 0.5164, 0.8208, 0.07778, 0.8195, 0.08528, 0.7913, 0.08528, 0.7921, 0.07778, 0.0963, 0.5164, 0.09686, 0.5089, 0.1279, 0.5089, 0.1279, 0.5164, 0.8462, 0.07778, 0.8445, 0.08528, 0.8195, 0.08528, 0.8208, 0.07778, 0.1279, 0.5164, 0.1279, 0.5089, 0.1592, 0.5089, 0.1596, 0.5164, 0.6432, 0.476, 0.6444, 0.4835, 0.6183, 0.4835, 0.6168, 0.476, 0.1596, 0.5164, 0.1592, 0.5089, 0.1895, 0.5089, 0.1903, 0.5164, 0.6726, 0.476, 0.6733, 0.4835, 0.6444, 0.4835, 0.6432, 0.476, 0.1903, 0.5164, 0.1895, 0.5089, 0.2176, 0.5089, 0.2188, 0.5164, 0.7038, 0.476, 0.7041, 0.4835, 0.6733, 0.4835, 0.6726, 0.476, 0.2188, 0.5164, 0.2176, 0.5089, 0.2424, 0.5089, 0.2441, 0.5164, 0.156, 0.1182, 0.1558, 0.1107, 0.1865, 0.1107, 0.1872, 0.1182, 0.7357, 0.476, 0.7354, 0.4835, 0.7041, 0.4835, 0.7038, 0.476, 0.01461, 0.1182, 0.0165, 0.1107, 0.03866, 0.1107, 0.03711, 0.1182, 0.1872, 0.1182, 0.1865, 0.1107, 0.2155, 0.1107, 0.2166, 0.1182, 0.7669, 0.476, 0.7662, 0.4835, 0.7354, 0.4835, 0.7357, 0.476, 0.03711, 0.1182, 0.03866, 0.1107, 0.06472, 0.1107, 0.06357, 0.1182, 0.2166, 0.1182, 0.2155, 0.1107, 0.2415, 0.1107, 0.2431, 0.1182, 0.7963, 0.476, 0.7951, 0.4835, 0.7662, 0.4835, 0.7669, 0.476, 0.3263, 0.4201, 0.3125, 0.4128, 0.3284, 0.3891, 0.3405, 0.399, 0.3405, 0.399, 0.3284, 0.3891, 0.3479, 0.368, 0.3586, 0.381, 0.3586, 0.381, 0.3479, 0.368, 0.3718, 0.352, 0.3798, 0.3669, 0.3798, 0.3669, 0.3718, 0.352, 0.3985, 0.341, 0.4034, 0.3571, 0.4034, 0.3571, 0.3985, 0.341, 0.4268, 0.3354, 0.4284, 0.3522, 0.4284, 0.3522, 0.4268, 0.3354, 0.4556, 0.3354, 0.4539, 0.3522, 0.4539, 0.3522, 0.4556, 0.3354, 0.4839, 0.341, 0.479, 0.3571, 0.479, 0.3571, 0.4839, 0.341, 0.51, 0.3531, 0.5026, 0.3669, 0.5026, 0.3669, 0.51, 0.3531, 0.5337, 0.3689, 0.5238, 0.381, 0.5238, 0.381, 0.5337, 0.3689, 0.5549, 0.3883, 0.5418, 0.399, 0.5418, 0.399, 0.5549, 0.3883, 0.5709, 0.4122, 0.556, 0.4201, 0.556, 0.4201, 0.5709, 0.4122, 0.5819, 0.4388, 0.5658, 0.4436, 0.5658, 0.4436, 0.5819, 0.4388, 0.5876, 0.4669, 0.5708, 0.4686, 0.5708, 0.4686, 0.5876, 0.4669, 0.5876, 0.4957, 0.5708, 0.494, 0.5708, 0.494, 0.5876, 0.4957, 0.5819, 0.5239, 0.5658, 0.519, 0.5658, 0.519, 0.5819, 0.5239, 0.5699, 0.5499, 0.556, 0.5425, 0.556, 0.5425, 0.5699, 0.5499, 0.554, 0.5736, 0.5418, 0.5636, 0.5418, 0.5636, 0.554, 0.5736, 0.5345, 0.5946, 0.5238, 0.5816, 0.5238, 0.5816, 0.5345, 0.5946, 0.5105, 0.6106, 0.5026, 0.5957, 0.5026, 0.5957, 0.5105, 0.6106, 0.4839, 0.6216, 0.479, 0.6055, 0.479, 0.6055, 0.4839, 0.6216, 0.4556, 0.6272, 0.4539, 0.6104, 0.4539, 0.6104, 0.4556, 0.6272, 0.4268, 0.6272, 0.4284, 0.6104, 0.4284, 0.6104, 0.4268, 0.6272, 0.3985, 0.6216, 0.4034, 0.6055, 0.4034, 0.6055, 0.3985, 0.6216, 0.3724, 0.6095, 0.3798, 0.5957, 0.3798, 0.5957, 0.3724, 0.6095, 0.3486, 0.5937, 0.3586, 0.5816, 0.3586, 0.5816, 0.3486, 0.5937, 0.3275, 0.5743, 0.3405, 0.5636, 0.3405, 0.5636, 0.3275, 0.5743, 0.3114, 0.5504, 0.3263, 0.5425, 0.3263, 0.5425, 0.3114, 0.5504, 0.3004, 0.5239, 0.3166, 0.519, 0.3166, 0.519, 0.3004, 0.5239, 0.2948, 0.4957, 0.3116, 0.494, 0.3116, 0.494, 0.2948, 0.4957, 0.2948, 0.4669, 0.3116, 0.4686, 0.3116, 0.4686, 0.2948, 0.4669, 0.3004, 0.4388, 0.3166, 0.4436, 0.3166, 0.4436, 0.3004, 0.4388, 0.3125, 0.4128, 0.3263, 0.4201, 0.3935, 0.4559, 0.3362, 0.4254, 0.3492, 0.4061, 0.3994, 0.4472, 0.3994, 0.4472, 0.3492, 0.4061, 0.3657, 0.3897, 0.4069, 0.4397, 0.4069, 0.4397, 0.3657, 0.3897, 0.3851, 0.3767, 0.4157, 0.4338, 0.4157, 0.4338, 0.3851, 0.3767, 0.4066, 0.3679, 0.4255, 0.4298, 0.4255, 0.4298, 0.4066, 0.3679, 0.4295, 0.3633, 0.4359, 0.4277, 0.4359, 0.4277, 0.4295, 0.3633, 0.4528, 0.3633, 0.4465, 0.4277, 0.4465, 0.4277, 0.4528, 0.3633, 0.4757, 0.3679, 0.4569, 0.4298, 0.4569, 0.4298, 0.4757, 0.3679, 0.4973, 0.3767, 0.4666, 0.4338, 0.4666, 0.4338, 0.4973, 0.3767, 0.5167, 0.3897, 0.4755, 0.4397, 0.4755, 0.4397, 0.5167, 0.3897, 0.5331, 0.4061, 0.4829, 0.4472, 0.4829, 0.4472, 0.5331, 0.4061, 0.5461, 0.4254, 0.4888, 0.4559, 0.4888, 0.4559, 0.5461, 0.4254, 0.555, 0.4469, 0.4929, 0.4657, 0.4929, 0.4657, 0.555, 0.4469, 0.5596, 0.4697, 0.4949, 0.476, 0.4949, 0.476, 0.5596, 0.4697, 0.5596, 0.4929, 0.4949, 0.4866, 0.4949, 0.4866, 0.5596, 0.4929, 0.555, 0.5157, 0.4929, 0.4969, 0.4929, 0.4969, 0.555, 0.5157, 0.5461, 0.5372, 0.4888, 0.5067, 0.4888, 0.5067, 0.5461, 0.5372, 0.5331, 0.5565, 0.4829, 0.5155, 0.4829, 0.5155, 0.5331, 0.5565, 0.5167, 0.573, 0.4755, 0.5229, 0.4755, 0.5229, 0.5167, 0.573, 0.4973, 0.5859, 0.4666, 0.5288, 0.4666, 0.5288, 0.4973, 0.5859, 0.4757, 0.5948, 0.4569, 0.5328, 0.4569, 0.5328, 0.4757, 0.5948, 0.4528, 0.5993, 0.4465, 0.5349, 0.4465, 0.5349, 0.4528, 0.5993, 0.4295, 0.5993, 0.4359, 0.5349, 0.4359, 0.5349, 0.4295, 0.5993, 0.4066, 0.5948, 0.4255, 0.5328, 0.4255, 0.5328, 0.4066, 0.5948, 0.3851, 0.5859, 0.4157, 0.5288, 0.4157, 0.5288, 0.3851, 0.5859, 0.3657, 0.573, 0.4069, 0.5229, 0.4069, 0.5229, 0.3657, 0.573, 0.3492, 0.5565, 0.3994, 0.5155, 0.3994, 0.5155, 0.3492, 0.5565, 0.3362, 0.5372, 0.3935, 0.5067, 0.3935, 0.5067, 0.3362, 0.5372, 0.3273, 0.5157, 0.3895, 0.4969, 0.3895, 0.4969, 0.3273, 0.5157, 0.3228, 0.4929, 0.3874, 0.4866, 0.3874, 0.4866, 0.3228, 0.4929, 0.3228, 0.4697, 0.3874, 0.476, 0.3874, 0.476, 0.3228, 0.4697, 0.3273, 0.4469, 0.3895, 0.4657, 0.3895, 0.4657, 0.3273, 0.4469, 0.3362, 0.4254, 0.3935, 0.4559, 0.3273, 0.4469, 0.3166, 0.4436, 0.3263, 0.4201, 0.3362, 0.4254, 0.3228, 0.4697, 0.3116, 0.4686, 0.3166, 0.4436, 0.3273, 0.4469, 0.3228, 0.4929, 0.3116, 0.494, 0.3116, 0.4686, 0.3228, 0.4697, 0.3273, 0.5157, 0.3166, 0.519, 0.3116, 0.494, 0.3228, 0.4929, 0.3362, 0.5372, 0.3263, 0.5425, 0.3166, 0.519, 0.3273, 0.5157, 0.3492, 0.5565, 0.3405, 0.5636, 0.3263, 0.5425, 0.3362, 0.5372, 0.3657, 0.573, 0.3586, 0.5816, 0.3405, 0.5636, 0.3492, 0.5565, 0.3851, 0.5859, 0.3798, 0.5957, 0.3586, 0.5816, 0.3657, 0.573, 0.4066, 0.5948, 0.4034, 0.6055, 0.3798, 0.5957, 0.3851, 0.5859, 0.4295, 0.5993, 0.4284, 0.6104, 0.4034, 0.6055, 0.4066, 0.5948, 0.4528, 0.5993, 0.4539, 0.6104, 0.4284, 0.6104, 0.4295, 0.5993, 0.4757, 0.5948, 0.479, 0.6055, 0.4539, 0.6104, 0.4528, 0.5993, 0.4973, 0.5859, 0.5026, 0.5957, 0.479, 0.6055, 0.4757, 0.5948, 0.5167, 0.573, 0.5238, 0.5816, 0.5026, 0.5957, 0.4973, 0.5859, 0.5331, 0.5565, 0.5418, 0.5636, 0.5238, 0.5816, 0.5167, 0.573, 0.5461, 0.5372, 0.556, 0.5425, 0.5418, 0.5636, 0.5331, 0.5565, 0.555, 0.5157, 0.5658, 0.519, 0.556, 0.5425, 0.5461, 0.5372, 0.5596, 0.4929, 0.5708, 0.494, 0.5658, 0.519, 0.555, 0.5157, 0.5596, 0.4697, 0.5708, 0.4686, 0.5708, 0.494, 0.5596, 0.4929, 0.555, 0.4469, 0.5658, 0.4436, 0.5708, 0.4686, 0.5596, 0.4697, 0.5461, 0.4254, 0.556, 0.4201, 0.5658, 0.4436, 0.555, 0.4469, 0.5331, 0.4061, 0.5418, 0.399, 0.556, 0.4201, 0.5461, 0.4254, 0.5167, 0.3897, 0.5238, 0.381, 0.5418, 0.399, 0.5331, 0.4061, 0.4973, 0.3767, 0.5026, 0.3669, 0.5238, 0.381, 0.5167, 0.3897, 0.4757, 0.3679, 0.479, 0.3571, 0.5026, 0.3669, 0.4973, 0.3767, 0.4528, 0.3633, 0.4539, 0.3522, 0.479, 0.3571, 0.4757, 0.3679, 0.4295, 0.3633, 0.4284, 0.3522, 0.4539, 0.3522, 0.4528, 0.3633, 0.4066, 0.3679, 0.4034, 0.3571, 0.4284, 0.3522, 0.4295, 0.3633, 0.3851, 0.3767, 0.3798, 0.3669, 0.4034, 0.3571, 0.4066, 0.3679, 0.3657, 0.3897, 0.3586, 0.381, 0.3798, 0.3669, 0.3851, 0.3767, 0.3492, 0.4061, 0.3405, 0.399, 0.3586, 0.381, 0.3657, 0.3897, 0.3362, 0.4254, 0.3263, 0.4201, 0.3405, 0.399, 0.3492, 0.4061, 0.1419, 0.8153, 0.1764, 0.8153, 0.1755, 0.8594, 0.1428, 0.8594, 0.8414, 0.8688, 0.807, 0.8688, 0.8073, 0.8246, 0.8399, 0.8246, 0.1127, 0.8688, 0.07827, 0.8688, 0.07919, 0.8246, 0.1118, 0.8246, 0.7142, 0.8688, 0.6801, 0.8692, 0.6817, 0.825, 0.7141, 0.8246, 0.8073, 0.8246, 0.8076, 0.811, 0.8384, 0.811, 0.8399, 0.8246, 0.6817, 0.825, 0.6836, 0.8113, 0.7142, 0.811, 0.7141, 0.8246, 0.1755, 0.8594, 0.1746, 0.8731, 0.1437, 0.8731, 0.1428, 0.8594, 0.07919, 0.8246, 0.08004, 0.811, 0.111, 0.811, 0.1118, 0.8246, 0.5198, 0.7395, 0.4857, 0.7395, 0.4857, 0.6609, 0.5198, 0.6609, 0.3292, 0.7395, 0.2948, 0.7395, 0.2948, 0.6609, 0.3292, 0.6609, 0.4565, 0.7395, 0.4221, 0.7395, 0.4221, 0.6609, 0.4565, 0.6609, 0.3929, 0.7395, 0.3584, 0.7395, 0.3584, 0.6609, 0.3929, 0.6609, 0.9522, 0.7752, 0.9392, 0.7775, 0.937, 0.7324, 0.9421, 0.7361, 0.923, 0.2381, 0.9179, 0.2345, 0.9229, 0.2191, 0.9332, 0.2125, 0.8653, 0.4972, 0.852, 0.4972, 0.852, 0.4186, 0.8653, 0.4163, 0.3724, 0.6095, 0.3668, 0.6199, 0.3411, 0.6028, 0.3486, 0.5937, 0.9421, 0.7361, 0.937, 0.7324, 0.9419, 0.7171, 0.9522, 0.7105, 0.9652, 0.05962, 0.9601, 0.06328, 0.9623, 0.01826, 0.9751, 0.02042, 0.8754, 0.2969, 0.8887, 0.2969, 0.8887, 0.3755, 0.8754, 0.3778, 0.1052, 0.9304, 0.0966, 0.9313, 0.0966, 0.9022, 0.1052, 0.9031, 0.8754, 0.01808, 0.8887, 0.02036, 0.8887, 0.09896, 0.8754, 0.09896, 0.4884, 0.9226, 0.478, 0.9159, 0.4731, 0.9005, 0.4782, 0.8969, 0.3993, 0.9167, 0.3861, 0.919, 0.384, 0.8739, 0.3891, 0.8775, 0.3125, 0.4128, 0.3021, 0.4072, 0.3193, 0.3816, 0.3284, 0.3891, 0.8653, 0.6951, 0.852, 0.6951, 0.852, 0.6165, 0.8653, 0.6142, 0.9751, 0.08512, 0.965, 0.07862, 0.9601, 0.06328, 0.9652, 0.05962, 0.9683, 0.939, 0.9597, 0.9398, 0.9597, 0.9108, 0.9683, 0.9116, 0.8945, 0.6142, 0.9078, 0.6165, 0.9078, 0.6951, 0.8945, 0.6951, 0.9332, 0.3771, 0.9201, 0.3794, 0.9179, 0.3343, 0.923, 0.3379, 0.5699, 0.5499, 0.5802, 0.5554, 0.5631, 0.581, 0.554, 0.5736, 0.3891, 0.8775, 0.384, 0.8739, 0.3889, 0.8585, 0.3993, 0.8519, 0.9421, 0.4578, 0.937, 0.4614, 0.9391, 0.4163, 0.9523, 0.4187, 0.9455, 0.5408, 0.937, 0.5416, 0.937, 0.5126, 0.9455, 0.5134, 0.2563, 0.9304, 0.2478, 0.9313, 0.2478, 0.9022, 0.2563, 0.9031, 0.886, 0.8816, 0.8756, 0.875, 0.8706, 0.8596, 0.8758, 0.856, 0.549, 0.6598, 0.5624, 0.6621, 0.5624, 0.7407, 0.549, 0.7407, 0.487, 0.8535, 0.4884, 0.8578, 0.4752, 0.8554, 0.4787, 0.8519, 0.9235, 0.2832, 0.9201, 0.2796, 0.9332, 0.2773, 0.9319, 0.2816, 0.4648, 0.981, 0.4613, 0.9833, 0.4613, 0.9517, 0.4648, 0.9537, 0.3394, 0.9538, 0.3429, 0.9516, 0.3429, 0.9833, 0.3394, 0.9812, 0.5818, 0.9559, 0.5853, 0.954, 0.5853, 0.9854, 0.5818, 0.983, 0.3757, 0.9812, 0.3721, 0.9833, 0.3721, 0.9516, 0.3757, 0.9538, 0.9747, 0.5146, 0.9785, 0.5126, 0.9785, 0.5442, 0.9747, 0.5419, 0.9663, 0.242, 0.9624, 0.2442, 0.9624, 0.2125, 0.9663, 0.2147, 0.9816, 0.6132, 0.9854, 0.6107, 0.9854, 0.6421, 0.9816, 0.6403, 0.9663, 0.3637, 0.9624, 0.3658, 0.9624, 0.3341, 0.9663, 0.3363, 0.5175, 0.6563, 0.5198, 0.6609, 0.4857, 0.6609, 0.4887, 0.6563, 0.3266, 0.6563, 0.3292, 0.6609, 0.2948, 0.6609, 0.2974, 0.6563, 0.4537, 0.6563, 0.4565, 0.6609, 0.4221, 0.6609, 0.4246, 0.6563, 0.3902, 0.6563, 0.3929, 0.6609, 0.3584, 0.6609, 0.3611, 0.6563, 0.6831, 0.8735, 0.6801, 0.8692, 0.7142, 0.8688, 0.712, 0.8731, 0.08093, 0.8731, 0.07827, 0.8688, 0.1127, 0.8688, 0.1101, 0.8731, 0.8095, 0.8731, 0.807, 0.8688, 0.8414, 0.8688, 0.8386, 0.8731, 0.1737, 0.811, 0.1764, 0.8153, 0.1419, 0.8153, 0.1446, 0.811, 0.8971, 0.5816, 0.8945, 0.578, 0.9078, 0.5758, 0.9056, 0.5804, 0.5599, 0.6575, 0.5624, 0.6621, 0.549, 0.6598, 0.5513, 0.6563, 0.8633, 0.4128, 0.8653, 0.4163, 0.852, 0.4186, 0.8547, 0.4139, 0.9289, 0.01574, 0.9309, 0.02036, 0.9179, 0.01808, 0.9206, 0.01456, 0.8848, 0.8126, 0.886, 0.8168, 0.8728, 0.8145, 0.8764, 0.811, 0.9235, 0.383, 0.9201, 0.3794, 0.9332, 0.3771, 0.9319, 0.3814, 0.9509, 0.4144, 0.9523, 0.4187, 0.9391, 0.4163, 0.9425, 0.4128, 0.9054, 0.6119, 0.9078, 0.6165, 0.8945, 0.6142, 0.8969, 0.6107, 0.8629, 0.6107, 0.8653, 0.6142, 0.852, 0.6165, 0.8543, 0.6119, 0.9424, 0.7811, 0.9392, 0.7775, 0.9522, 0.7752, 0.9507, 0.7796, 0.9735, 0.01607, 0.9751, 0.02042, 0.9623, 0.01826, 0.9653, 0.01456, 0.8778, 0.3813, 0.8754, 0.3778, 0.8887, 0.3755, 0.8863, 0.3801, 0.8863, 0.01574, 0.8887, 0.02036, 0.8754, 0.01808, 0.8778, 0.01456, 0.3899, 0.9225, 0.3861, 0.919, 0.3993, 0.9167, 0.3983, 0.9209])
me_cylinder.materials.append(mat_barrelmetalmat)
me_cylinder.use_remesh_preserve_volume = False
me_cylinder.use_remesh_preserve_attributes = False
me_cylinder.use_mirror_vertex_groups = False
me_cylinder.update()

# ---- objects
ob_cylinder = bpy.data.objects.new('Cylinder', me_cylinder)

# ---- transforms, parenting, visibility, modifiers, constraints
ob_cylinder.location = (0.0, 0.0, 1.0)
ob_cylinder.rotation_euler = (0.0, -1.571, 0.0)
ob_cylinder.lineart.crease_threshold = 0.0

# ---- collection membership
col_collection_1.objects.link(ob_cylinder)

# ---- scene / render settings (as saved in the file)
scene.frame_start = 1; scene.frame_end = 250; scene.frame_set(1)
scene.render.engine = 'CYCLES'
scene.render.resolution_percentage = 50
scene.render.dither_intensity = 0.0
scene.cycles.use_denoising = False
scene.cycles.samples = 128
scene.cycles.sampling_pattern = 'TABULATED_SOBOL'
scene.cycles.light_sampling_threshold = 0.0
scene.cycles.use_adaptive_sampling = False
scene.cycles.use_light_tree = False
scene.cycles.blur_glossy = 0.0
scene.cycles.sample_clamp_indirect = 0.0
scene.view_settings.view_transform = 'Standard'
bpy.context.view_layer.update()

# ---- added for rendering (the .blend has no active camera and no usable light): camera, sun
cam_auto = bpy.data.cameras.new('AutoCamera')
cam_auto.lens = 50.0
cam_auto.sensor_width = 36.0
cam_auto.clip_end = 1000.0
ob_auto_camera = bpy.data.objects.new('AutoCamera', cam_auto)
scene.collection.objects.link(ob_auto_camera)
ob_auto_camera.location = (3.53557, -4.24269, 3.82846)
ob_auto_camera.rotation_euler = (1.09748, -7.21219e-08, 0.694738)
scene.camera = ob_auto_camera
light_auto_sun = bpy.data.lights.new('AutoSun', 'SUN')
light_auto_sun.energy = 3.0
light_auto_sun.angle = 0.0523599
ob_auto_sun = bpy.data.objects.new('AutoSun', light_auto_sun)
scene.collection.objects.link(ob_auto_sun)
ob_auto_sun.rotation_euler = (0.872665, 0.174533, 0.523599)
bpy.context.view_layer.update()
